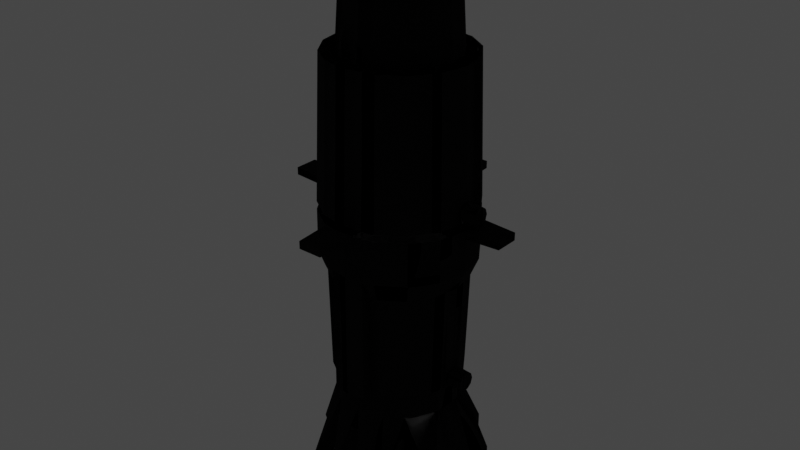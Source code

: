 # Source: source_four.blend  (saved by Blender 2.90.8; exported with 4.5.12 LTS)
import bpy
from mathutils import Matrix  # noqa: F401  (used for matrix-valued properties, if any)

bpy.ops.wm.read_factory_settings(use_empty=True)
scene = bpy.context.scene
scene.name = 'Scene'

# ---- collections
col_fixture = bpy.data.collections.new('Fixture'); scene.collection.children.link(col_fixture)

# ---- materials (node trees are filled in below, after node groups)
mat_sourcefour = bpy.data.materials.new('SourceFour')
mat_sourcefour.diffuse_color = (0.1373, 0.1373, 0.1373, 1.0)
mat_sourcefour.roughness = 1.0
mat_sourcefour.specular_intensity = 0.33

# ---- material node trees
mat_sourcefour.use_nodes = True; mat_sourcefour.node_tree.nodes.clear()
_N = mat_sourcefour.node_tree.nodes; _L = mat_sourcefour.node_tree.links
n0 = _N.new('ShaderNodeOutputMaterial'); n0.name = 'Material Output'; n0.location = (300, 300)
n1 = _N.new('ShaderNodeBsdfAnisotropic'); n1.name = 'Glossy BSDF'; n1.location = (10, 300)
n1.distribution = 'GGX'
n1.inputs[0].default_value = (0.01961, 0.01961, 0.01961, 1.0)
n1.inputs[1].default_value = 0.9
_L.new(n1.outputs[0], n0.inputs[0])
n0.is_active_output = True

# ---- world
world_world = bpy.data.worlds.new('World'); scene.world = world_world
world_world.use_nodes = True; world_world.node_tree.nodes.clear()
_N = world_world.node_tree.nodes; _L = world_world.node_tree.links
n0 = _N.new('ShaderNodeOutputWorld'); n0.name = 'World Output'; n0.location = (300, 300)
n1 = _N.new('ShaderNodeBackground'); n1.name = 'Background'; n1.location = (10, 300)
n1.inputs[0].default_value = (0.05088, 0.05088, 0.05088, 1.0)
_L.new(n1.outputs[0], n0.inputs[0])
n0.is_active_output = True
world_world.color = (0.05088, 0.05088, 0.05088)
world_world.use_sun_shadow = False
world_world.sun_shadow_jitter_overblur = 0.0

# ---- lights
light_spot = bpy.data.lights.new('Spot', 'SPOT')
light_spot.transmission_factor = 0.0
light_spot.shadow_soft_size = 0.07
light_spot.shadow_maximum_resolution = 0.006
light_spot.use_absolute_resolution = True

# ---- meshes
me_ers = bpy.data.meshes.new('ERS')
me_ers.from_pydata([(0.1076, 0.009493, 0.1463), (0.1076, 0.01162, 0.1528), (0.1076, 0.009485, 0.1594), (0.09084, 0.01274, 0.1529), (0.0908, 0.0104, 0.1457), (0.09089, 0.01039, 0.1602), (0.1077, 0.003896, 0.1635), (0.09091, 0.004241, 0.1646), (0.1077, -0.00301, 0.1635), (0.09091, -0.003355, 0.1646), (0.1076, -0.008595, 0.1594), (0.09089, -0.009499, 0.1602), (0.1075, -0.002997, 0.1422), (0.1076, -0.008587, 0.1463), (0.1075, 0.003908, 0.1422), (0.09077, 0.004254, 0.1412), (0.09077, -0.003342, 0.1412), (0.0908, -0.00949, 0.1457), (0.1076, -0.01073, 0.1528), (0.09084, -0.01184, 0.1529), (-0.01583, -0.09788, 0.1424), (0.01881, -0.09788, 0.1422), (0.01876, -0.09788, 0.1332), (-0.01588, -0.09788, 0.1334), (-0.01247, -0.1392, 0.1423), (0.01546, -0.1392, 0.1422), (-0.01253, -0.1392, 0.1334), (0.0154, -0.1392, 0.1332), (0.02691, -0.008733, 0.3992), (0.02035, -0.01087, 0.3992), (0.01378, -0.008733, 0.3993), (0.02747, -0.009628, 0.3824), (0.02024, -0.01198, 0.3824), (0.03097, -0.003146, 0.3991), (0.03193, -0.003482, 0.3824), (0.00972, -0.003146, 0.3993), (0.00972, 0.00376, 0.3993), (0.03097, 0.003759, 0.3992), (0.02692, 0.009346, 0.3992), (0.01378, 0.009347, 0.3993), (0.03193, 0.004114, 0.3824), (0.02747, 0.01026, 0.3824), (0.008552, -0.003481, 0.3825), (0.008552, 0.004115, 0.3825), (0.01302, -0.009627, 0.3825), (0.06022, -0.02338, 0.3822), (-0.05421, -0.02338, 0.3829), (-0.05893, 0.0003181, 0.383), (0.06494, 0.0003155, 0.3822), (-0.05421, 0.02402, 0.3829), (-0.05888, 0.02581, 0.3103), (-0.06394, 0.0003609, 0.3104), (-0.04078, 0.04411, 0.3829), (-0.04446, 0.04738, 0.3103), (0.0468, 0.04411, 0.3823), (0.06022, 0.02402, 0.3822), (-0.02069, 0.05754, 0.3827), (0.02671, 0.05753, 0.3824), (0.003008, 0.06225, 0.3826), (0.002551, 0.06685, 0.31), (0.028, 0.06179, 0.3098), (-0.02289, 0.06179, 0.3101), (0.04957, 0.04737, 0.3097), (0.06398, 0.0258, 0.3096), (0.06904, 0.0003581, 0.3095), (0.06398, -0.02509, 0.3095), (0.0468, -0.04348, 0.3823), (0.04956, -0.04666, 0.3096), (-0.04079, -0.04348, 0.3828), (0.0267, -0.0569, 0.3824), (-0.02069, -0.0569, 0.3827), (0.02799, -0.06107, 0.3097), (0.002548, -0.06613, 0.3099), (0.003005, -0.06162, 0.3825), (-0.0229, -0.06107, 0.3101), (-0.04447, -0.04666, 0.3102), (-0.05888, -0.02508, 0.3103), (0.01302, 0.01026, 0.3825), (0.02024, 0.01261, 0.3825), (0.02035, 0.01148, 0.3992), (0.09045, 0.0004283, 0.08254), (0.08106, 0.0005042, 0.06025), (0.07499, -0.03, 0.06027), (0.08365, -0.03376, 0.08256), (0.08365, 0.03461, 0.0826), (0.07499, 0.03101, 0.06031), (0.05771, 0.05687, 0.06043), (0.06429, 0.0636, 0.08274), (0.03531, 0.08296, 0.08294), (0.03186, 0.07414, 0.0606), (0.001126, 0.08976, 0.08315), (0.001355, 0.08021, 0.0608), (-0.03306, 0.08296, 0.08337), (-0.02915, 0.07415, 0.06099), (-0.06204, 0.0636, 0.08354), (-0.05501, 0.05687, 0.06114), (-0.0814, 0.03462, 0.08364), (-0.07228, 0.03101, 0.06123), (-0.0882, 0.000432, 0.08366), (-0.07835, 0.0005075, 0.06125), (-0.08141, -0.03375, 0.0836), (-0.07228, -0.02999, 0.0612), (-0.08783, 0.0004651, 0.1339), (-0.08104, -0.0337, 0.1339), (-0.08104, 0.03463, 0.1339), (-0.06168, 0.06359, 0.1338), (-0.03272, 0.08294, 0.1336), (0.001442, 0.08974, 0.1334), (0.03561, 0.08294, 0.1332), (0.06457, 0.06359, 0.133), (0.08392, 0.03463, 0.1329), (0.09072, 0.0004613, 0.1328), (0.08392, -0.0337, 0.1328), (0.06457, -0.06267, 0.133), (0.06429, -0.06274, 0.08267), (0.03531, -0.0821, 0.08284), (0.0356, -0.08202, 0.1331), (0.03185, -0.07313, 0.06052), (0.05771, -0.05586, 0.06036), (0.001351, -0.0792, 0.0607), (0.001122, -0.0889, 0.08305), (0.02947, -0.0701, -0.06462), (0.0001952, -0.07592, -0.06444), (-0.02908, -0.0701, -0.06425), (-0.02915, -0.07313, 0.0609), (-0.05501, -0.05585, 0.06107), (-0.0539, -0.05351, -0.06409), (-0.07048, -0.0287, -0.06397), (-0.0763, 0.000581, -0.06391), (-0.07048, 0.02986, -0.06393), (-0.0539, 0.05468, -0.06402), (-0.02908, 0.07126, -0.06417), (0.0001992, 0.07708, -0.06435), (0.02947, 0.07126, -0.06454), (0.05429, 0.05467, -0.0647), (0.07088, 0.02985, -0.06482), (0.0767, 0.0005778, -0.06488), (0.07087, -0.0287, -0.06486), (0.05429, -0.05352, -0.06477), (-0.06204, -0.06274, 0.08346), (-0.06169, -0.06266, 0.1337), (-0.03273, -0.08202, 0.1336), (-0.03306, -0.0821, 0.08327), (0.001438, -0.08881, 0.1333), (-0.01154, 0.05668, 0.424), (-0.02435, 0.05039, 0.4241), (-0.02461, 0.05042, 0.3828), (0.003414, 0.04777, 0.4239), (-0.01118, 0.04563, 0.424), (-0.02435, 0.03922, 0.4241), (0.003058, 0.05881, 0.4239), (0.003154, 0.04779, 0.3826), (-0.01144, 0.04566, 0.3827), (0.01765, 0.04528, 0.4238), (0.01739, 0.0453, 0.3825), (0.03151, 0.03922, 0.4238), (0.03126, 0.03924, 0.3824), (0.06729, 0.03475, 0.4235), (0.06717, 0.03476, 0.4045), (0.03126, 0.05042, 0.3824), (0.07609, 0.04482, 0.4045), (0.07055, -1.395e-05, 0.4045), (0.08101, 0.0157, 0.4044), (0.08101, -0.01573, 0.4044), (0.08112, -0.01575, 0.4234), (0.08112, 0.01567, 0.4234), (0.07621, -0.04456, 0.4234), (0.07611, -0.04453, 0.4044), (0.06727, -0.03438, 0.4045), (0.03125, -0.05015, 0.3824), (0.03125, -0.03898, 0.3824), (0.0179, -0.04487, 0.3824), (0.0179, -0.06717, 0.3824), (0.002859, -0.04716, 0.3825), (0.002858, -0.06946, 0.3825), (0.01816, -0.04489, 0.4238), (0.003118, -0.04718, 0.4239), (0.03151, -0.039, 0.4237), (0.06729, -0.03453, 0.4235), (0.06717, -0.03452, 0.4045), (0.03151, -0.05018, 0.4237), (0.01816, -0.05602, 0.4238), (0.003118, -0.05831, 0.4239), (-0.0116, -0.04489, 0.424), (-0.0116, -0.05602, 0.424), (-0.02436, -0.039, 0.4241), (-0.02436, -0.05017, 0.4241), (-0.06905, -0.04459, 0.4243), (-0.06013, -0.03453, 0.4243), (-0.06343, 0.0002548, 0.4243), (-0.07387, -0.01539, 0.4244), (-0.06356, 0.0003442, 0.4053), (-0.06025, -0.03452, 0.4053), (-0.06013, 0.03468, 0.4243), (-0.06026, 0.03477, 0.4053), (-0.06917, 0.04482, 0.4054), (-0.07396, 0.01532, 0.4054), (-0.02462, 0.03924, 0.3828), (-0.0118, 0.06788, 0.3827), (0.002799, 0.07001, 0.3826), (0.01739, 0.06787, 0.3825), (0.01739, 0.0567, 0.3825), (0.01765, 0.05668, 0.4239), (0.03152, 0.05039, 0.4238), (0.07065, -3.853e-05, 0.4235), (0.06738, 0.03466, 0.4235), (0.07621, 0.0448, 0.4235), (0.06738, -0.03441, 0.4235), (-0.06025, 0.03476, 0.4053), (-0.06013, 0.03475, 0.4243), (-0.06905, 0.04481, 0.4244), (-0.07383, 0.01523, 0.4244), (-0.07383, -0.01549, 0.4244), (-0.07396, -0.0154, 0.4054), (-0.06917, -0.04457, 0.4053), (-0.02462, -0.03898, 0.3827), (-0.01186, -0.04487, 0.3826), (-0.02462, -0.05015, 0.3827), (-0.01186, -0.06717, 0.3826), (0.07621, -0.04459, 0.4234), (0.07609, -0.04458, 0.4044), (0.001127, 0.08989, 0.08315), (0.02124, 0.08591, 0.08303), (0.02031, 0.086, -0.06447), (0.0001998, 0.08997, -0.06434), (0.02108, 0.07212, 0.05843), (0.02031, 0.0722, -0.06448), (-0.01991, 0.0722, -0.06423), (-0.01991, 0.08586, -0.06422), (-0.01914, 0.07213, 0.05869), (-0.01899, 0.08577, 0.08328), (0.01882, 0.09878, 0.1423), (-0.01582, 0.09878, 0.1425), (-0.01588, 0.09879, 0.1336), (0.01876, 0.09879, 0.1333), (0.01547, 0.1401, 0.1423), (-0.01247, 0.1401, 0.1425), (0.01541, 0.1401, 0.1334), (-0.01252, 0.1401, 0.1336), (-0.09684, -0.01687, 0.1429), (-0.09683, 0.01777, 0.143), (-0.1382, 0.01442, 0.1432), (-0.1382, -0.01351, 0.1432), (-0.09689, -0.01686, 0.134), (-0.09689, 0.01778, 0.134), (-0.1382, -0.01351, 0.1343), (-0.1382, 0.01443, 0.1343), (-0.02944, -0.07686, 0.3101), (-0.03267, -0.08202, 0.1425), (-0.06163, -0.06267, 0.1427), (-0.05655, -0.05874, 0.3103), (0.002548, -0.08322, 0.3099), (0.001495, -0.08882, 0.1423), (0.03566, -0.08202, 0.1421), (0.03453, -0.07686, 0.3097), (0.06165, -0.05874, 0.3095), (0.06462, -0.06267, 0.1419), (0.07977, -0.03163, 0.3094), (0.08397, -0.03371, 0.1418), (0.08613, 0.0003577, 0.3094), (0.09077, 0.0004561, 0.1418), (0.07977, 0.03234, 0.3095), (0.08398, 0.03462, 0.1418), (0.06165, 0.05946, 0.3096), (0.06462, 0.06358, 0.142), (0.03454, 0.07758, 0.3098), (0.03566, 0.08294, 0.1422), (0.001499, 0.08973, 0.1424), (0.002552, 0.08394, 0.31), (-0.03266, 0.08294, 0.1426), (-0.02943, 0.07758, 0.3102), (-0.05655, 0.05946, 0.3103), (-0.06163, 0.06359, 0.1428), (-0.07466, 0.03235, 0.3104), (-0.08098, 0.03462, 0.1429), (-0.08103, 0.0003612, 0.3105), (-0.08778, 0.0004598, 0.1429), (-0.07467, -0.03162, 0.3104), (-0.08098, -0.0337, 0.1428), (0.0964, -0.008473, -0.04726), (0.09636, -0.0106, -0.05383), (0.0796, -0.01172, -0.05373), (0.07965, -0.009377, -0.0465), (0.09632, -0.008465, -0.0604), (0.07956, -0.009368, -0.06095), (0.0963, -0.002876, -0.06445), (0.07953, -0.00322, -0.06541), (0.09643, -0.002888, -0.0432), (0.09643, 0.004017, -0.0432), (0.0963, 0.00403, -0.06445), (0.09632, 0.009615, -0.06039), (0.09641, 0.009607, -0.04725), (0.07953, 0.004376, -0.06541), (0.07956, 0.01052, -0.06094), (0.07968, -0.003234, -0.04203), (0.07968, 0.004362, -0.04203), (0.07965, 0.01051, -0.04649), (0.0796, 0.01286, -0.05371), (0.09636, 0.01175, -0.05382), (-0.01899, -0.08479, 0.08318), (-0.01992, -0.0847, -0.06432), (0.0001954, -0.08881, -0.06445), (-0.01992, -0.07104, -0.06431), (-0.01915, -0.07111, 0.0586), (0.02031, -0.08484, -0.06457), (0.02031, -0.07104, -0.06456), (0.02124, -0.08493, 0.08293), (0.02108, -0.07111, 0.05835), (0.1411, 0.01442, 0.1325), (0.1412, 0.01442, 0.1415), (0.1412, -0.01352, 0.1414), (0.1411, -0.01351, 0.1325), (0.09983, 0.01777, 0.1417), (0.09977, 0.01777, 0.1328), (0.09983, -0.01687, 0.1417), (0.09977, -0.01687, 0.1328), (0.01912, 0.09562, -0.1742), (0.04929, 0.09562, -0.1744), (0.03151, 0.06604, -0.09607), (-0.05128, 0.09563, -0.1737), (-0.02111, 0.09563, -0.1739), (0.0491, 0.09564, -0.2046), (-0.05147, 0.09564, -0.2039), (-0.03151, 0.06604, -0.09567), (-0.0004908, 0.07328, -0.1741), (0.03102, 0.06608, -0.1743), (0.05118, 0.08461, -0.1744), (0.05585, 0.05748, -0.1744), (0.05099, 0.08463, -0.2046), (-0.05258, 0.08453, -0.1737), (-0.05277, 0.08455, -0.2039), (-0.05586, 0.05652, -0.1737), (-0.05013, 0.05119, -0.09556), (-0.09497, 0.02858, -0.1735), (-0.05679, 0.04588, -0.09552), (-0.07081, 0.01676, -0.09545), (-0.07081, 0.0005994, -0.09546), (-0.09497, -0.02729, -0.1735), (-0.07081, -0.01556, -0.09547), (-0.05679, -0.04469, -0.09558), (-0.05013, -0.04999, -0.09562), (-0.05573, -0.04479, 0.07203), (-0.03046, -0.06494, 0.07186), (-0.03152, -0.06484, -0.09575), (0.001051, -0.07213, 0.07166), (-2.399e-06, -0.07203, -0.09595), (0.03256, -0.06494, 0.07147), (0.03151, -0.06484, -0.09614), (0.05784, -0.04479, 0.07132), (0.05678, -0.04469, -0.09629), (0.05014, -0.04999, -0.09625), (0.07186, -0.01566, 0.07125), (0.07081, -0.01557, -0.09636), (0.07186, 0.01666, 0.07127), (0.07081, 0.01676, -0.09634), (0.07081, 0.0005964, -0.09635), (0.05784, 0.04578, 0.07137), (0.05679, 0.04588, -0.09624), (0.03257, 0.06594, 0.07154), (0.05014, 0.05118, -0.09619), (0.001054, 0.07313, 0.07175), (1.025e-06, 0.07323, -0.09586), (-0.03046, 0.06594, 0.07194), (-0.05573, 0.04579, 0.07209), (-0.06976, 0.01666, 0.07216), (-0.06976, -0.01566, 0.07214), (0.09398, 0.05093, -0.1747), (0.08297, 0.05282, -0.1746), (0.09398, 0.02076, -0.1747), (0.09398, -0.01947, -0.1747), (0.09398, -0.04964, -0.1747), (0.09379, -0.04962, -0.2049), (0.0938, 0.05094, -0.2049), (0.07032, 0.0168, -0.1746), (0.07032, -0.01552, -0.1746), (0.05629, 0.04593, -0.1745), (0.08278, 0.05284, -0.2048), (0.08297, -0.05154, -0.1747), (0.08278, -0.05152, -0.2048), (0.05584, -0.0562, -0.1745), (0.05629, -0.04464, -0.1745), (0.04929, -0.09434, -0.1745), (0.05118, -0.08333, -0.1745), (0.01912, -0.09434, -0.1743), (-0.05128, -0.09434, -0.1739), (-0.02111, -0.09434, -0.174), (0.0491, -0.09432, -0.2047), (-0.05147, -0.09432, -0.204), (-0.0004942, -0.07199, -0.1742), (0.03102, -0.0648, -0.1744), (0.05099, -0.08331, -0.2047), (-0.05277, -0.08322, -0.204), (-0.05258, -0.08324, -0.1738), (-0.05586, -0.05523, -0.1738), (-0.05728, -0.04464, -0.1738), (-0.03201, -0.06479, -0.174), (-0.032, 0.06608, -0.1739), (-0.05728, 0.04593, -0.1737), (-0.0713, 0.01681, -0.1737), (-0.0713, -0.01552, -0.1737), (-0.07669, -0.01171, -0.06392), (-0.07914, 0.0005811, -0.0639), (-0.07669, 0.01287, -0.0639), (-0.0741, 0.01287, -0.06392), (-0.0741, -0.01171, -0.06394), (-0.07821, 0.0004944, 0.0836), (-0.07576, -0.0118, 0.08358), (-0.07576, 0.01279, 0.08359), (-0.07333, 0.0128, 0.05899), (-0.07333, -0.01178, 0.05898), (0.07785, 0.0128, 0.05804), (0.07708, 0.01287, -0.06487), (0.07953, 0.0005777, -0.06489), (0.08031, 0.0005055, 0.05802), (0.07449, 0.01287, -0.06485), (0.07527, 0.0128, 0.05806), (0.07708, -0.01171, -0.06489), (0.07449, -0.01171, -0.06487), (0.07785, -0.01179, 0.05803), (0.07527, -0.01179, 0.05804)], [], [(0, 1, 2), (1, 3, 4, 0), (2, 5, 3, 1), (6, 7, 5, 2), (8, 9, 7, 6), (10, 8, 9, 11), (8, 12, 13, 10), (6, 14, 12, 8), (6, 14, 0, 2), (0, 14, 15, 4), (12, 14, 15, 16), (9, 16, 15, 7), (9, 16, 17, 11), (13, 12, 16, 17), (18, 13, 17, 19), (13, 18, 10), (10, 18, 19, 11), (17, 19, 11), (7, 15, 4, 5), (4, 3, 5), (20, 21, 22, 23), (21, 20, 24, 25), (23, 26, 24, 20), (22, 23, 26, 27), (27, 25, 24, 26), (21, 22, 27, 25), (28, 29, 30), (29, 28, 31, 32), (28, 33, 34, 31), (35, 33, 28, 30), (36, 37, 33, 35), (36, 37, 38, 39), (38, 37, 40, 41), (33, 37, 40, 34), (42, 34, 40, 43), (42, 34, 31, 44), (31, 32, 44), (45, 32, 31), (46, 32, 45), (32, 46, 44), (47, 44, 46), (44, 47, 48), (47, 43, 48), (43, 47, 49), (47, 49, 50, 51), (49, 52, 53, 50), (52, 54, 55, 49), (56, 57, 54, 52), (57, 58, 56), (59, 58, 57, 60), (56, 61, 59, 58), (52, 56, 61, 53), (57, 54, 62, 60), (55, 54, 62, 63), (55, 63, 64, 48), (45, 48, 64, 65), (31, 48, 45), (44, 48, 31), (66, 45, 65, 67), (46, 45, 66, 68), (68, 66, 69, 70), (71, 69, 66, 67), (69, 71, 72, 73), (70, 74, 72, 73), (75, 68, 70, 74), (68, 46, 76, 75), (46, 47, 51, 76), (69, 73, 70), (48, 40, 55), (48, 43, 40), (40, 43, 77, 41), (36, 43, 77, 39), (35, 42, 43, 36), (30, 35, 42, 44), (30, 29, 32, 44), (49, 77, 43), (77, 49, 55), (77, 55, 41), (41, 55, 40), (41, 78, 77), (79, 78, 41, 38), (39, 77, 78, 79), (38, 79, 39), (80, 81, 82, 83), (84, 85, 81, 80), (86, 87, 84, 85), (88, 89, 86, 87), (90, 91, 89, 88), (92, 93, 91, 90), (94, 95, 93, 92), (96, 97, 95, 94), (98, 99, 97, 96), (98, 100, 101, 99), (98, 102, 103, 100), (98, 102, 104, 96), (94, 105, 104, 96), (94, 92, 106, 105), (90, 107, 106, 92), (108, 88, 90, 107), (109, 87, 88, 108), (87, 84, 110, 109), (84, 80, 111, 110), (112, 111, 80, 83), (112, 113, 114, 83), (114, 115, 116, 113), (115, 117, 118, 114), (115, 117, 119, 120), (121, 122, 119, 117), (119, 122, 123, 124), (125, 126, 123, 124), (127, 101, 125, 126), (99, 128, 127, 101), (97, 129, 128, 99), (95, 130, 129, 97), (130, 131, 93, 95), (132, 131, 93, 91), (91, 89, 133, 132), (133, 134, 86, 89), (135, 85, 86, 134), (136, 81, 85, 135), (137, 136, 81, 82), (82, 137, 138, 118), (118, 138, 121, 117), (83, 82, 118, 114), (101, 100, 139, 125), (103, 100, 139, 140), (141, 142, 139, 140), (142, 141, 143, 120), (120, 143, 116, 115), (120, 119, 124, 142), (142, 124, 125, 139), (144, 145, 146), (147, 148, 149, 145, 144, 150), (147, 151, 152, 148), (153, 154, 151, 147), (155, 156, 154, 153), (157, 158, 156, 155), (158, 159, 156), (158, 160, 159), (161, 162, 160, 158), (163, 162, 161), (163, 164, 165, 162), (166, 167, 163, 164), (168, 167, 163, 161), (168, 167, 169), (168, 169, 170), (171, 172, 169, 170), (173, 171, 172, 174), (171, 175, 176, 173), (170, 177, 175, 171), (178, 179, 170, 177), (177, 180, 166, 178), (175, 181, 180, 177), (176, 182, 181, 175), (183, 184, 182, 176), (185, 186, 184, 183), (187, 188, 185, 186), (187, 188, 189, 190), (188, 189, 191, 192), (193, 194, 191, 189), (195, 194, 191, 196), (197, 195, 194), (197, 146, 195), (197, 146, 198, 152), (144, 146, 198), (150, 144, 198, 199), (152, 198, 199, 151), (151, 199, 200, 201, 154), (202, 150, 199, 200), (150, 147, 153, 202), (202, 153, 155, 203), (204, 205, 155, 203, 206, 165), (205, 161, 204), (205, 158, 161), (207, 168, 161, 204), (204, 164, 166, 207), (204, 164, 165), (206, 160, 159, 203), (165, 206, 160), (165, 160, 162), (203, 159, 200), (203, 200, 202), (154, 201, 159, 156), (148, 152, 197, 149), (149, 197, 208, 209), (210, 209, 149, 145), (145, 210, 195, 146), (210, 195, 196), (210, 196, 211), (212, 211, 196, 213), (190, 189, 211, 212), (211, 189, 193, 210), (191, 196, 213), (213, 191, 192, 214), (214, 192, 215), (185, 188, 192, 215), (183, 185, 215, 216), (215, 217, 218, 216), (214, 215, 217), (214, 187, 186, 217), (214, 190, 187), (214, 213, 190), (184, 186, 217), (184, 217, 218), (182, 184, 218, 174), (216, 173, 174, 218), (176, 183, 216, 173), (181, 182, 174, 172), (180, 181, 172), (180, 172, 169), (219, 220, 169, 180), (221, 222, 223, 224), (225, 222, 223, 226), (224, 223, 226, 227, 228), (228, 227, 229, 230), (221, 230, 228, 224), (231, 232, 233, 234), (232, 231, 235, 236), (234, 237, 235, 231), (233, 234, 237, 238), (238, 236, 235, 237), (232, 233, 238, 236), (239, 240, 241, 242), (240, 239, 243, 244), (239, 243, 245, 242), (243, 244, 246, 245), (244, 246, 241, 240), (245, 242, 241, 246), (247, 248, 249, 250), (247, 251, 252, 248), (251, 252, 253, 254), (254, 255, 256, 253), (255, 257, 258, 256), (259, 257, 258, 260), (260, 262, 261, 259), (262, 261, 263, 264), (264, 263, 265, 266), (265, 266, 267, 268), (268, 267, 269, 270), (270, 271, 272, 269), (271, 273, 274, 272), (273, 275, 276, 274), (275, 277, 278, 276), (250, 249, 278, 277), (279, 280, 281, 282), (283, 280, 279), (280, 283, 284, 281), (283, 285, 286, 284), (287, 285, 283, 279), (288, 289, 285, 287), (288, 289, 290, 291), (290, 289, 292, 293), (285, 289, 292, 286), (294, 286, 292, 295), (294, 286, 284, 282), (284, 281, 282), (279, 287, 294, 282), (287, 294, 295, 288), (288, 295, 296, 291), (295, 292, 293, 296), (293, 297, 296), (298, 297, 293, 290), (291, 296, 297, 298), (290, 298, 291), (120, 299, 300, 301), (300, 302, 303, 299), (301, 304, 305, 302, 300), (120, 306, 304, 301), (307, 306, 304, 305), (308, 309, 310, 311), (312, 313, 308, 309), (314, 312, 313, 315), (312, 314, 310, 309), (315, 311, 310, 314), (313, 315, 311, 308), (316, 317, 318), (319, 320, 316, 317, 321, 322), (320, 319, 323), (324, 317, 316, 320, 319), (325, 317, 324), (326, 317, 325, 327), (326, 328, 321, 317), (329, 326, 328, 330), (330, 328, 321, 322), (319, 329, 330, 322), (331, 332, 319, 329), (331, 332, 333), (334, 333, 332), (335, 333, 334), (335, 333, 336), (333, 336, 337), (338, 337, 336), (339, 337, 338), (337, 339, 340), (341, 342, 343, 340, 339), (343, 342, 344, 345), (345, 344, 346, 347), (346, 348, 349, 350, 347), (348, 351, 352, 349), (351, 353, 354, 355, 352), (353, 356, 357, 354), (358, 318, 359, 357, 356), (360, 358, 318, 361), (361, 316, 318), (316, 320, 361), (320, 361, 323), (360, 361, 323, 362), (363, 362, 323, 332, 334), (332, 319, 323), (364, 363, 334, 335), (365, 364, 335, 336, 338), (341, 365, 338, 339), (318, 317, 359), (317, 326, 327, 359), (366, 359, 327, 367), (359, 366, 357), (366, 357, 354), (366, 368, 354), (366, 368, 369, 370, 371, 372), (366, 373, 374, 370, 369, 368), (373, 366, 375), (327, 367, 366, 375), (367, 376, 372, 366), (367, 377, 378, 376), (377, 378, 371, 370), (378, 371, 372, 376), (379, 377, 370, 380), (370, 350, 379, 377), (352, 370, 350), (370, 369, 352), (352, 369, 355), (369, 368, 355), (355, 368, 354), (379, 350, 381, 382), (350, 381, 347), (383, 381, 347), (384, 385, 383, 381, 386, 387), (385, 343, 384), (345, 385, 343), (383, 345, 385), (347, 383, 345), (381, 388, 384, 385, 383), (381, 389, 388), (382, 381, 389, 379), (390, 386, 381, 382), (387, 386, 390, 391), (392, 382, 390, 391), (392, 391, 387, 384), (393, 340, 384, 392), (393, 337, 340), (393, 394, 337), (395, 394, 393), (374, 370, 380), (375, 327, 325), (396, 324, 319), (319, 396, 331, 329), (331, 396, 397), (331, 397, 333), (397, 333, 398), (337, 399, 398, 333), (394, 399, 337), (388, 395, 384), (395, 393, 392, 384), (380, 379, 389), (343, 384, 340), (400, 401, 402, 403, 404), (405, 99, 401, 400, 406), (407, 402, 401, 99, 405), (402, 403, 408, 407), (406, 409, 404, 400), (410, 411, 412, 413), (411, 414, 415, 410), (416, 412, 411, 414, 417), (413, 412, 416, 418), (418, 419, 417, 416)])
me_ers.polygons.foreach_set('use_smooth', [True] * 375)
_k = set([(0, 14), (1, 3), (2, 5), (3, 4), (3, 5), (4, 5), (5, 7), (6, 7), (6, 8), (7, 9), (8, 12), (9, 11), (10, 18), (11, 17), (12, 13), (12, 14), (12, 16), (13, 17), (13, 18), (15, 16), (18, 19), (20, 21), (20, 23), (20, 24), (22, 27), (24, 25), (24, 26), (28, 29), (28, 31), (28, 33), (29, 30), (29, 32), (33, 34), (33, 35), (33, 37), (34, 40), (35, 36), (36, 43), (37, 38), (39, 77), (41, 78), (42, 43), (42, 44), (45, 48), (45, 65), (45, 66), (46, 76), (47, 51), (48, 55), (48, 64), (49, 50), (52, 53), (52, 54), (54, 55), (55, 63), (57, 58), (57, 60), (66, 67), (66, 69), (68, 70), (69, 70), (69, 71), (69, 73), (77, 78), (78, 79), (80, 81), (80, 83), (80, 84), (80, 111), (81, 85), (82, 83), (82, 118), (84, 110), (85, 135), (86, 89), (86, 134), (88, 89), (88, 108), (90, 91), (90, 92), (91, 132), (92, 93), (92, 94), (92, 106), (93, 95), (94, 95), (94, 96), (94, 105), (96, 97), (97, 129), (98, 99), (98, 100), (99, 128), (99, 401), (99, 405), (100, 101), (101, 125), (115, 116), (115, 120), (117, 119), (117, 121), (118, 138), (119, 120), (119, 122), (119, 124), (120, 142), (120, 143), (124, 142), (125, 139), (139, 142), (141, 142), (144, 145), (144, 146), (144, 150), (144, 198), (146, 195), (147, 148), (148, 149), (149, 197), (150, 199), (156, 158), (158, 159), (158, 160), (159, 203), (160, 162), (160, 165), (161, 162), (161, 163), (161, 168), (162, 163), (162, 165), (165, 206), (168, 169), (170, 171), (171, 175), (172, 174), (172, 180), (174, 218), (177, 178), (180, 181), (181, 182), (182, 184), (184, 186), (184, 217), (184, 218), (185, 188), (185, 215), (186, 187), (187, 214), (188, 192), (192, 214), (195, 196), (195, 197), (196, 210), (200, 203), (202, 203), (204, 207), (210, 211), (211, 212), (214, 215), (215, 216), (223, 224), (227, 228), (231, 232), (231, 234), (231, 235), (233, 238), (235, 236), (235, 237), (239, 240), (240, 241), (240, 244), (241, 242), (241, 246), (243, 245), (247, 248), (249, 250), (255, 256), (259, 260), (263, 264), (267, 268), (271, 272), (273, 274), (275, 276), (277, 278), (279, 280), (280, 281), (280, 283), (282, 284), (282, 294), (283, 284), (283, 285), (285, 286), (285, 287), (285, 289), (286, 292), (287, 288), (288, 295), (289, 290), (291, 296), (293, 296), (293, 297), (294, 295), (295, 296), (296, 297), (297, 298), (300, 302), (301, 304), (308, 313), (309, 310), (310, 311), (310, 314), (312, 314), (314, 315), (317, 318), (317, 321), (317, 326), (317, 359), (318, 359), (319, 329), (322, 330), (323, 362), (325, 327), (326, 327), (327, 359), (328, 330), (329, 330), (329, 331), (331, 397), (333, 334), (333, 337), (333, 398), (334, 363), (335, 364), (336, 337), (337, 338), (337, 339), (337, 393), (338, 365), (340, 343), (340, 384), (340, 393), (342, 343), (343, 345), (344, 345), (346, 347), (347, 350), (348, 349), (350, 379), (351, 352), (352, 369), (353, 354), (355, 368), (355, 369), (356, 357), (357, 359), (359, 366), (360, 361), (367, 376), (370, 371), (372, 376), (376, 378), (379, 382), (379, 389), (381, 382), (381, 386), (384, 392), (386, 387), (386, 390), (391, 392), (392, 393), (400, 401), (401, 402), (411, 412), (412, 413), (412, 416)])
me_ers.attributes.new('sharp_edge', 'BOOLEAN', 'EDGE').data.foreach_set('value', [ (min(e.vertices), max(e.vertices)) in _k for e in me_ers.edges])
_uv = me_ers.uv_layers.new(name='UVMap')
_uv.uv.foreach_set('vector', [-127.7, 23.9, -124.8, 23.76, -122.4, 25.37, 125.7, 104.5, 125.6, 97.36, 128.8, 97.37, 128.6, 104.5, 89.78, 107.6, 89.54, 100.5, 92.76, 100.5, 92.7, 107.6, 19.09, 110.6, 18.78, 103.5, 21.99, 103.4, 22.01, 110.5, -59.49, 111.5, -59.8, 104.4, -56.59, 104.4, -56.57, 111.5, 116.0, 108.2, 113.0, 108.2, 113.0, 101.1, 116.2, 101.1, 122.1, 30.91, 130.8, 28.54, 129.8, 31.27, 124.4, 32.74, 121.4, 28.1, 130.0, 25.73, 130.8, 28.54, 122.1, 30.91, -121.4, 28.1, -130.0, 25.73, -127.7, 23.9, -122.4, 25.37, -113.2, 101.0, -116.1, 101.1, -116.3, 93.97, -113.1, 93.92, 59.83, 97.09, 56.91, 97.03, 56.93, 89.92, 60.14, 90.0, -121.7, 31.17, -131.3, 28.56, -130.4, 25.47, -120.9, 28.08, 121.7, 31.17, 131.3, 28.56, 130.1, 31.57, 124.2, 33.18, -18.73, 94.42, -21.65, 94.35, -21.63, 87.25, -18.42, 87.32, -89.63, 95.86, -92.55, 95.82, -92.6, 88.72, -89.39, 88.76, 129.8, 31.27, 127.3, 32.88, 124.4, 32.74, -125.7, 101.6, -128.6, 101.6, -128.8, 94.54, -125.6, 94.54, 130.1, 31.57, 127.5, 33.33, 124.2, 33.18, -120.9, 28.08, -130.4, 25.47, -127.9, 23.46, -122.0, 25.07, -127.9, 23.46, -124.7, 23.31, -122.0, 25.07, -119.2, 50.5, -119.3, 65.14, -123.1, 65.12, -123.0, 50.47, 100.6, 68.23, 101.0, 53.58, 118.4, 55.4, 118.1, 67.21, 128.8, 98.35, 129.9, 115.9, 126.1, 116.1, 125.1, 98.58, 100.6, 68.23, 101.0, 53.58, 118.4, 55.4, 118.1, 67.21, 123.0, 63.7, 119.3, 63.72, 119.2, 51.91, 123.0, 51.89, -107.7, -108.8, -111.5, -109.2, -109.6, -126.6, -105.8, -126.2, -62.82, 70.1, -63.78, 67.34, -62.94, 64.54, -14.74, 42.68, -14.69, 45.6, -21.79, 45.85, -21.84, 42.64, -16.98, -10.44, -16.75, -7.53, -23.81, -6.816, -24.07, -10.02, -60.62, 62.77, -60.42, 71.76, -62.82, 70.1, -62.94, 64.54, -57.7, 62.71, -57.5, 71.69, -60.42, 71.76, -60.62, 62.77, 57.7, 62.71, 57.5, 71.69, 55.17, 69.92, 55.3, 64.37, -5.299, 86.88, -5.088, 89.79, -12.16, 90.45, -12.39, 87.25, -52.06, 36.8, -49.35, 35.71, -46.55, 42.24, -49.53, 43.44, 60.78, 62.33, 60.55, 72.21, 57.34, 72.14, 57.57, 62.25, -60.78, 62.33, -60.55, 72.21, -63.19, 70.38, -63.33, 64.28, -63.19, 70.38, -64.25, 67.35, -63.33, 64.28, -68.69, 84.36, -64.25, 67.35, -63.19, 70.38, -69.8, 35.99, -64.25, 67.35, -68.69, 84.36, -64.25, 67.35, -69.8, 35.99, -63.33, 64.28, -59.83, 33.77, -63.33, 64.28, -69.8, 35.99, -63.33, 64.28, -59.83, 33.77, -58.62, 86.13, -59.83, 33.77, -57.57, 62.25, -58.62, 86.13, -57.57, 62.25, -59.83, 33.77, -49.77, 35.53, 5.586, -54.79, 1.897, -45.26, -26.93, -56.02, -22.97, -66.25, -11.22, -24.3, -12.32, -14.14, -42.95, -17.08, -41.77, -27.99, -41.14, 41.01, -40.29, 78.03, -48.65, 83.9, -49.77, 35.53, -35.27, 49.37, -34.81, 69.41, -40.29, 78.03, -41.14, 41.01, 34.81, 69.41, 33.05, 59.35, 35.27, 49.37, -46.37, 63.98, -15.6, 64.22, -15.56, 74.44, -46.32, 74.95, 15.29, 40.22, 46.04, 39.22, 46.26, 50.19, 15.5, 50.43, -14.22, 9.216, -14.74, 19.42, -45.49, 18.23, -44.93, 7.28, -15.29, 77.77, -14.96, 87.99, -45.7, 89.33, -46.05, 78.37, 12.98, 89.28, 13.76, 79.09, 44.46, 81.07, 43.62, 92.0, 5.261, 69.01, 35.22, 76.01, 32.6, 86.66, 2.815, 78.93, -37.95, -43.74, -34.88, -34.0, -64.12, -24.41, -67.41, -34.87, -63.19, 70.38, -58.62, 86.13, -68.69, 84.36, -63.33, 64.28, -58.62, 86.13, -63.19, 70.38, -25.75, -20.84, -24.88, -10.66, -55.51, -7.683, -56.43, -18.61, -69.8, 35.99, -68.69, 84.36, -77.31, 78.88, -78.16, 41.86, -78.16, 41.86, -77.31, 78.88, -83.18, 70.52, -83.64, 50.49, -54.32, 11.48, -23.56, 10.77, -23.19, 20.98, -53.93, 22.44, -22.81, 50.9, -53.58, 51.5, -53.66, 40.53, -22.89, 40.68, 22.87, 63.77, 53.63, 62.87, 53.82, 73.84, 23.05, 73.99, -54.21, 74.44, -23.49, 76.24, -23.97, 86.45, -54.72, 85.4, 26.44, 85.85, 25.44, 75.68, 56.02, 72.29, 57.1, 83.21, 37.45, 68.0, 34.48, 58.23, 63.8, 48.91, 67.0, 59.4, -83.18, 70.52, -85.41, 60.55, -83.64, 50.49, -58.62, 86.13, -57.34, 72.14, -48.65, 83.9, -58.62, 86.13, -57.57, 62.25, -57.34, 72.14, -57.34, 72.14, -57.57, 62.25, -54.93, 64.08, -54.79, 70.19, 3.612, -12.2, 10.66, -13.07, 10.99, -9.874, 3.91, -9.296, -60.89, 13.52, -63.26, 6.822, -60.21, 5.813, -58.11, 12.6, 17.6, 87.93, 17.32, 85.03, 24.38, 84.22, 24.68, 87.42, -14.86, 79.54, -14.93, 82.46, -22.03, 82.43, -21.95, 79.22, -49.77, 35.53, -54.93, 64.08, -57.57, 62.25, -54.93, 64.08, -49.77, 35.53, -48.65, 83.9, -54.93, 64.08, -48.65, 83.9, -54.79, 70.19, -54.79, 70.19, -48.65, 83.9, -57.34, 72.14, 54.79, 70.19, 53.86, 67.11, 54.93, 64.08, 7.112, 79.99, 14.21, 79.93, 14.17, 83.15, 7.076, 82.91, 6.75, 42.27, 13.84, 41.92, 13.94, 45.13, 6.834, 45.19, 55.17, 69.92, 54.34, 67.12, 55.3, 64.37, -1.819, -101.7, -5.392, -111.3, 6.565, -116.8, 11.58, -107.8, 106.4, -56.3, 112.2, -64.71, 123.6, -58.08, 119.1, -48.87, -145.3, 7.586, -136.0, 11.73, -143.0, 24.66, -151.6, 19.12, 140.2, 42.47, 150.3, 40.89, 153.5, 53.65, 143.7, 56.77, 141.2, 51.73, 151.5, 51.92, 152.5, 65.03, 142.3, 66.42, 142.2, 49.87, 152.3, 51.65, 151.2, 64.76, 141.0, 64.56, 143.1, 46.55, 152.8, 50.14, 149.4, 62.83, 139.3, 60.78, 141.0, 57.27, 149.3, 63.45, 142.4, 74.64, 133.2, 69.81, 109.3, 109.9, 112.7, 119.7, 100.6, 125.0, 95.78, 115.9, -10.96, 149.0, 1.887, 156.2, -3.862, 164.8, -15.32, 158.4, -146.0, 58.46, -124.8, 59.18, -125.3, 73.9, -146.5, 73.19, -141.5, -61.28, -120.2, -60.37, -120.8, -45.66, -142.1, -46.56, 143.7, -12.27, 122.5, -11.99, 122.3, -26.72, 143.6, -27.01, 144.0, 6.541, 144.1, 21.28, 122.8, 21.45, 122.7, 6.724, 144.2, 52.06, 123.0, 52.2, 122.9, 37.47, 144.1, 37.32, -123.1, 75.84, -144.4, 75.71, -144.3, 60.98, -123.0, 61.11, -123.3, 88.81, -144.6, 88.67, -144.5, 73.94, -123.2, 74.08, 144.7, 74.07, 144.9, 88.81, 123.6, 89.0, 123.4, 74.28, 145.5, 59.86, 145.9, 74.6, 124.6, 75.1, 124.3, 60.38, -121.1, -58.9, -121.6, -44.18, -142.8, -44.81, -142.4, -59.54, 122.8, -11.58, 122.6, -26.3, 143.9, -26.52, 144.0, -11.78, -144.3, 21.49, -144.2, 6.758, -122.9, 6.909, -123.0, 21.64, 85.74, -15.77, 95.85, -17.59, 99.35, -4.915, 89.67, -1.563, -95.13, 44.4, -105.3, 42.83, -104.1, 29.73, -93.77, 29.73, -204.2, 49.45, -204.0, 36.83, -151.1, 37.37, -151.3, 50.51, -151.5, 75.67, -204.4, 75.15, -204.4, 62.52, -151.4, 62.52, 151.5, 77.05, 204.5, 77.58, 204.4, 90.2, 151.4, 90.2, -204.2, 80.97, -151.2, 79.67, -151.0, 92.82, -203.9, 93.59, 148.7, 74.97, 201.5, 78.94, 200.6, 91.53, 147.8, 88.09, -157.2, -27.37, -210.0, -22.9, -211.1, -35.47, -158.4, -40.46, -154.7, -7.486, -207.6, -6.572, -207.9, -19.19, -155.0, -20.63, 207.3, 10.55, 207.2, 23.17, 154.3, 23.09, 154.4, 9.946, -207.2, 51.73, -207.2, 39.11, -154.3, 39.05, -154.3, 52.2, -154.4, 61.17, -154.5, 74.31, -207.4, 73.32, -207.3, 60.7, 207.6, 71.0, 207.9, 83.61, 155.0, 85.3, 154.7, 72.16, 209.1, 78.84, 156.3, 81.85, 155.6, 68.72, 208.5, 66.24, 213.4, 45.12, 161.1, 53.49, 159.1, 40.5, 211.5, 32.65, 189.1, -92.47, 191.5, -80.08, 139.6, -69.6, 137.1, -82.5, -149.3, -19.42, -202.1, -22.68, -201.4, -35.28, -148.5, -32.55, -150.7, 17.76, -203.6, 15.97, -203.3, 3.35, -150.4, 4.615, -69.57, -54.59, -77.94, -60.49, -71.11, -71.72, -61.91, -67.19, -78.85, 131.9, -70.28, 126.1, -63.07, 138.9, -72.42, 143.4, 123.7, 73.89, 144.9, 73.62, 145.1, 88.36, 123.9, 88.62, -123.5, 88.64, -144.8, 88.47, -144.7, 73.74, -123.4, 73.91, -144.5, 60.92, -123.3, 61.06, -123.4, 75.79, -144.6, 75.66, -144.4, 37.39, -123.1, 37.53, -123.2, 52.26, -144.5, 52.13, -93.76, 82.7, -104.1, 82.7, -104.9, 69.58, -94.68, 67.99, -85.52, 113.5, -95.68, 115.3, -98.82, 102.5, -89.04, 99.16, 0.02334, 30.79, -0.01948, 24.76, 17.46, 24.63, -39.16, 59.55, -40.2, 53.4, -43.04, 47.89, -38.32, 47.78, -35.54, 53.14, -34.49, 59.29, -0.1379, 52.14, -17.62, 52.03, -17.58, 45.79, -0.09808, 45.9, -0.2561, 70.85, -17.74, 70.74, -17.7, 64.63, -0.2172, 64.74, -0.3648, 82.28, -17.84, 82.16, -17.8, 75.77, -0.3213, 75.89, -0.3788, 90.68, -8.41, 90.63, -17.76, 75.33, -0.2824, 75.44, 44.16, 69.7, 38.03, 51.69, 42.75, 51.82, 38.03, 70.63, 33.98, 74.61, 28.81, 53.99, 58.7, 88.44, 51.96, 92.71, 39.7, 90.35, 44.04, 86.67, 65.24, 93.02, 51.96, 92.71, 58.7, 88.44, 23.43, 63.65, 15.63, 65.54, 12.52, 52.62, 20.33, 50.74, -2.594, -63.36, 5.431, -63.66, 5.912, -51.32, -2.114, -51.01, 73.26, 87.39, 77.47, 91.22, 65.24, 93.02, 58.7, 88.44, -71.12, 88.3, -75.03, 92.43, -81.12, 72.05, -73.38, 70.59, -80.53, 52.91, -75.81, 52.78, 78.18, 66.68, 87.61, 66.9, 80.28, 72.38, 75.56, 72.27, -79.3, 60.35, -78.18, 66.68, -87.61, 66.9, -88.72, 60.56, 17.62, 52.02, 0.1382, 52.13, 0.09702, 45.69, 17.58, 45.58, 17.52, 33.21, 0.03672, 33.33, -0.006188, 27.16, 17.47, 27.04, -0.2864, 75.63, -8.318, 75.58, -17.67, 60.28, -0.1893, 60.39, 75.56, 72.27, 80.28, 72.38, 77.47, 91.22, 73.32, 87.35, 78.18, 66.68, 82.89, 66.79, 80.28, 72.38, 75.56, 72.27, 79.3, 60.35, 84.0, 60.46, 82.89, 66.79, 78.18, 66.68, 78.47, 54.1, 83.17, 54.21, 84.0, 60.46, 79.3, 60.35, 76.1, 48.65, 80.83, 48.76, 83.17, 54.21, 78.47, 54.1, -78.9, 29.82, -74.56, 33.49, -76.1, 48.65, -80.83, 48.76, 78.9, 29.82, 74.56, 33.49, 59.89, 31.76, 66.61, 27.49, 4.029, 77.87, 3.228, 63.12, 11.25, 62.65, 12.05, 77.44, 4.451, -42.58, -3.544, -43.34, -2.101, -57.89, 5.894, -57.13, -41.12, 28.95, -45.28, 32.81, -59.86, 31.75, -53.63, 27.21, 30.27, 58.5, 32.92, 37.41, 36.61, 41.72, 42.84, 50.79, 38.11, 50.67, 41.02, 29.61, -43.04, 47.89, -38.32, 47.78, -30.82, 53.03, -40.2, 53.4, -9.704, 3.665, 6.291, -5.617, 8.4, 3.294, -8.891, 53.18, -9.203, 46.95, 8.903, 46.73, 9.215, 52.96, -40.2, 53.4, -30.82, 53.03, -29.77, 59.18, -39.16, 59.55, -39.16, 59.55, -29.77, 59.18, -30.53, 65.37, -35.25, 65.48, -40.07, 65.59, -8.937, 69.09, -8.777, 62.85, 9.329, 62.63, 9.169, 68.87, 34.49, 59.29, 39.16, 59.55, 40.07, 65.59, 35.25, 65.48, 35.25, 65.48, 40.07, 65.59, 42.5, 71.51, 37.78, 71.4, -58.71, 88.43, -44.08, 86.71, -42.5, 71.51, -37.78, 71.4, -39.7, 90.35, -51.97, 92.7, 2.375, 53.85, 11.08, 68.19, 3.058, 68.56, 4.222, 53.96, 12.22, 53.22, 13.52, 67.93, -5.272, -66.6, 2.736, -67.21, 3.86, -52.66, -4.148, -52.04, -58.71, 88.43, -65.25, 93.01, -77.47, 91.22, -73.27, 87.39, 58.71, 88.43, 65.25, 93.01, 51.97, 92.7, -0.3992, 93.9, -8.431, 93.85, -17.76, 74.74, -0.2787, 74.86, 2.09, 68.5, 1.674, 56.02, 9.701, 55.75, 1.843, 68.55, 9.513, 55.84, 9.871, 68.32, -0.5402, 74.71, -18.02, 74.54, -17.93, 65.11, 9.426, 79.96, -9.29, 73.32, 8.816, 73.55, -40.07, 65.59, -35.25, 65.48, -37.78, 71.4, -42.5, 71.51, -0.01059, 29.04, -17.49, 28.91, -17.45, 22.72, 0.03329, 22.84, -0.06622, 41.05, -17.55, 40.94, -8.001, 25.76, 0.03081, 25.81, 41.12, 28.95, 45.28, 32.81, 43.04, 47.89, 38.32, 47.78, 0.06995, 41.64, -0.05128, 22.6, 7.98, 22.54, 17.55, 41.53, 1.877, -36.7, -6.147, -37.07, -5.568, -49.69, 2.225, -36.7, -5.11, -49.75, 2.911, -49.35, 18.78, 64.59, 15.11, 52.13, 22.81, 49.83, 26.47, 62.29, 66.61, 27.49, 59.89, 31.76, 53.66, 27.21, 66.65, 27.51, 53.66, 27.21, 59.89, 31.76, 45.31, 32.82, 41.12, 28.95, 59.86, 31.75, 53.63, 27.21, 66.61, 27.51, -66.61, 27.51, -59.86, 31.75, -74.56, 33.49, -78.9, 29.82, -74.44, 13.69, -70.55, 17.84, -76.12, 34.88, 0.16, 56.1, 0.0635, 40.86, 8.095, 40.81, 17.64, 55.99, 0.3601, 80.88, 0.3193, 74.94, 17.8, 74.82, 17.84, 80.76, 76.1, 48.65, 80.83, 48.76, 87.9, 54.32, 78.47, 54.1, -78.8, 30.59, -75.9, 51.65, -80.62, 51.77, -8.074, 37.59, -0.04315, 37.65, -0.1637, 56.69, -17.64, 56.58, -10.65, 82.75, -2.198, 70.52, -2.622, 83.02, -9.991, 82.82, -9.67, 70.32, -1.641, 70.52, 0.3719, 82.7, 0.3312, 76.76, 17.81, 76.64, 21.84, 96.46, 38.07, 87.66, 39.95, 96.46, 22.09, 70.11, 21.84, 63.82, 39.94, 63.82, 40.2, 70.11, -78.47, 54.1, -79.3, 60.35, -88.72, 60.56, -87.9, 54.32, 0.2509, 70.22, 0.2109, 63.92, 17.69, 63.81, 17.73, 70.11, 21.84, 52.32, 22.09, 45.89, 40.2, 45.88, 39.94, 52.31, 21.19, 34.12, 21.83, 27.99, 39.94, 27.99, -0.4154, -20.95, 16.97, -30.28, 17.06, -21.14, -0.3068, 78.85, -8.338, 78.8, -17.67, 59.69, -0.1856, 59.81, -144.3, 60.96, -144.3, 69.62, -206.7, 69.23, -206.7, 60.56, 156.8, -11.48, 145.3, -14.37, 205.4, -30.83, 206.9, -25.2, -21.44, 59.08, -22.93, 67.62, -28.76, 67.75, -29.15, 50.75, -23.38, 50.62, 205.4, -30.77, 206.9, -25.2, 156.8, -11.48, 145.3, -14.31, 144.2, 51.89, 144.2, 43.21, 206.5, 42.8, 206.6, 51.48, 119.3, 65.14, 119.2, 50.5, 123.0, 50.47, 123.1, 65.12, 17.83, 51.67, 17.5, 66.31, 0.05446, 64.49, 0.3263, 52.68, -123.9, 16.81, -122.8, -0.699, -119.1, -0.47, -120.1, 17.04, 17.83, 51.67, 17.5, 66.31, 0.05446, 64.49, 0.3263, 52.68, -123.0, 51.89, -119.2, 51.91, -119.3, 63.72, -123.0, 63.7, 116.6, -27.59, 120.3, -28.0, 122.2, -10.56, 118.5, -10.15, 67.51, 18.55, 52.87, 18.22, 54.68, 0.7722, 66.49, 1.044, -128.7, 20.01, -132.6, 34.14, -136.2, 33.14, -132.4, 19.02, -119.0, 21.68, -122.8, 21.65, -122.7, 4.116, -118.9, 4.14, 67.51, 18.55, 52.87, 18.22, 54.68, 0.7722, 66.49, 1.044, -122.7, 11.86, -122.6, -5.681, -118.8, -5.657, -118.9, 11.88, 135.8, 31.77, 132.2, 32.77, 129.1, 21.38, 132.7, 20.38, -52.25, 87.8, -123.1, 86.24, -122.7, 71.52, -51.86, 74.01, -51.48, 61.75, -51.65, 75.53, -122.6, 75.14, -122.4, 60.41, 51.44, 38.78, 122.3, 38.38, 122.3, 53.1, 51.43, 52.57, -51.75, 8.955, -51.53, 22.74, -122.4, 24.32, -122.7, 9.597, -52.83, -22.6, -52.27, -8.828, -123.1, -5.475, -123.7, -20.19, 57.08, -32.81, 59.17, -46.44, 129.3, -36.13, 127.1, -21.57, -111.3, 92.2, -113.1, 77.58, -42.63, 69.56, -40.98, 83.25, 117.2, 94.62, 46.31, 91.56, 46.82, 77.78, 117.7, 79.9, 118.2, 91.35, 47.3, 89.91, 47.49, 76.13, 118.4, 76.63, -47.56, 76.13, -118.5, 76.56, -118.5, 61.83, -47.56, 62.34, -47.49, 51.86, -118.4, 51.35, -118.2, 36.62, -47.29, 38.08, 47.02, 20.48, 46.59, 6.698, 117.4, 4.026, 117.9, 18.75, 45.58, -13.89, 44.7, -27.65, 115.4, -32.66, 116.4, -17.97, 36.57, -50.44, 33.52, -63.89, 102.6, -80.02, 105.8, -65.66, -58.09, 54.61, -60.51, 68.18, -130.4, 56.2, -127.8, 41.7, -53.78, 86.82, -124.6, 83.16, -123.7, 68.46, -52.97, 73.06, -208.8, 99.25, -211.7, 99.25, -211.9, 92.15, -208.7, 92.14, 214.1, 8.207, 211.6, 9.81, 208.7, 9.672, -172.7, 88.87, -175.6, 88.83, -175.6, 81.72, -172.4, 81.77, -69.9, 84.6, -72.81, 84.54, -72.8, 77.43, -69.59, 77.51, 206.4, 7.847, 215.1, 5.475, 214.1, 8.207, 208.7, 9.672, 205.7, 5.031, 214.3, 2.659, 215.1, 5.475, 206.4, 7.847, -205.7, 5.031, -214.3, 2.659, -212.1, 0.8337, -206.7, 2.299, -164.6, 93.12, -167.6, 93.16, -167.8, 86.07, -164.6, 86.02, 60.05, 87.37, 57.13, 87.3, 57.15, 80.2, 60.36, 80.28, -206.0, 8.106, -215.6, 5.498, -214.7, 2.4, -205.2, 5.009, 206.0, 8.106, 215.6, 5.498, 214.4, 8.502, 208.5, 10.11, 214.4, 8.502, 211.8, 10.27, 208.5, 10.11, 167.3, 109.3, 164.4, 109.3, 164.4, 102.2, 167.6, 102.2, -59.46, 112.9, -59.77, 105.8, -56.56, 105.7, -56.54, 112.8, 70.46, 109.7, 70.15, 102.6, 73.36, 102.6, 73.37, 109.7, -205.2, 5.009, -214.7, 2.4, -212.2, 0.3917, -206.3, 2.004, -212.2, 0.3917, -209.0, 0.2404, -206.3, 2.004, 208.8, 98.66, 208.7, 91.55, 211.9, 91.56, 211.7, 98.66, 172.9, 104.0, 172.6, 96.95, 175.8, 96.9, 175.8, 104.0, -212.1, 0.8337, -209.1, 0.6961, -206.7, 2.299, 144.4, 76.17, 144.3, 67.49, 206.7, 67.09, 206.8, 75.77, -224.5, 38.78, -222.9, 33.21, -172.8, 46.93, -164.3, 55.24, 97.01, 60.82, 95.14, 69.28, 89.3, 69.15, 89.69, 52.14, 95.47, 52.28, -144.1, 37.45, -144.2, 46.12, -206.6, 45.72, -206.5, 37.05, -172.8, 46.93, -164.3, 55.3, -224.5, 38.84, -222.9, 33.21, -132.7, 20.38, -129.1, 21.38, -132.2, 32.77, -135.8, 31.77, 119.5, 103.4, 123.3, 103.3, 123.4, 120.9, 119.6, 120.9, 132.6, 34.14, 128.7, 20.01, 132.4, 19.02, 136.2, 33.14, 50.95, 101.3, 65.59, 101.7, 63.77, 119.1, 51.97, 118.9, 123.2, 93.55, 123.3, 111.1, 119.6, 111.1, 119.5, 93.57, 50.95, 101.3, 65.59, 101.7, 63.77, 119.1, 51.97, 118.9, 230.1, 63.64, 230.2, 76.39, 194.8, 69.17, -252.9, 35.5, -253.0, 48.26, -253.1, 65.27, -253.2, 78.02, -265.9, 77.94, -265.6, 35.42, -229.8, 46.63, -229.6, 33.88, -194.4, 42.52, 28.53, 59.24, 18.6, 80.07, 18.89, 67.31, 19.28, 50.31, 19.57, 37.56, 31.26, 72.63, 18.6, 80.07, 28.53, 59.24, 23.23, 80.97, 18.6, 80.07, 31.26, 72.63, 34.65, 83.21, -253.8, 30.06, -266.5, 29.64, -266.4, 24.92, -253.6, 25.34, -252.9, 34.93, -253.2, 78.8, -265.9, 78.72, -265.6, 34.85, 24.28, 37.12, 23.23, 80.97, 18.6, 80.07, 19.57, 37.56, 251.0, -32.94, 250.7, -37.65, 263.4, -38.51, 263.7, -33.79, -167.9, -186.8, -141.5, -166.7, -178.7, -174.2, -175.7, -177.7, 246.6, -12.06, 213.6, -8.981, 245.1, -32.32, 209.8, -22.61, 241.0, -43.3, 210.2, -19.04, 135.0, -141.6, 163.4, -161.9, 143.0, -130.5, 69.27, -197.1, 66.99, -231.9, 76.08, -196.6, -66.99, -231.9, -76.08, -196.6, -90.54, -230.1, -82.89, -196.0, -90.54, -230.1, -76.08, -196.6, -222.9, -39.68, -245.0, -69.9, -215.6, -51.19, -261.1, 32.96, -229.7, 53.34, -230.1, 56.91, -149.3, 75.56, -149.4, 89.22, -220.3, 88.66, -220.2, 78.59, -220.2, 75.0, -220.0, 62.34, -149.1, 62.79, -149.2, 76.46, -220.1, 76.0, -219.8, 35.36, -149.0, 35.82, -149.0, 49.48, -219.9, 49.02, -148.7, -0.03894, -148.8, 13.63, -219.7, 13.05, -219.7, 9.452, -219.6, -0.6204, -148.2, -38.28, -148.4, -24.61, -219.2, -25.69, -219.0, -39.36, 161.2, 25.78, 157.6, 12.6, 226.0, -6.101, 227.8, 0.49, 229.6, 7.081, 149.9, 84.77, 149.7, 71.1, 220.6, 70.12, 220.8, 83.79, 149.3, 75.56, 220.2, 75.0, 220.3, 85.07, 220.3, 88.66, 149.4, 89.22, -149.1, 62.79, -149.2, 76.46, -220.1, 76.0, -220.0, 62.34, 199.1, 75.53, 233.5, 83.54, 198.3, 89.18, -238.1, 63.92, -237.9, 46.91, -203.6, 56.05, 232.5, 24.03, 198.2, 33.42, 197.1, 19.81, -149.0, 49.48, -219.9, 49.02, -219.8, 35.36, -149.0, 35.82, -148.7, -0.03996, -148.8, 13.63, -219.7, 13.04, -219.6, 2.976, -219.6, -0.6215, 169.8, -54.34, 207.8, -55.46, 173.1, -44.83, -148.2, -38.27, -148.4, -24.61, -219.2, -25.69, -219.0, -39.36, 161.2, 25.78, 157.6, 12.6, 226.0, -6.101, 227.8, 0.49, 229.6, 7.081, 149.9, 84.77, 149.7, 71.1, 220.6, 70.12, 220.8, 83.79, 177.8, 133.4, 213.0, 142.1, 174.9, 143.0, 223.7, 133.7, 221.8, 138.0, 217.2, 148.7, 185.9, 137.5, 248.8, 105.6, 215.7, 86.83, 248.9, 89.21, 248.8, 100.8, 186.9, 135.0, 217.4, 157.6, 186.0, 138.5, -152.5, 224.0, -127.3, 197.2, -118.7, 207.8, -17.33, 272.7, -30.04, 273.7, -34.5, 239.4, -254.1, -28.74, -257.4, -16.44, -261.9, -0.03563, -265.3, 12.27, -277.6, 8.901, -266.4, -32.11, 37.05, 99.39, 51.71, 89.72, 65.37, 90.04, 79.56, 100.4, 66.81, 100.1, 49.81, 99.69, 51.71, 89.72, 37.05, 99.39, 39.53, 83.51, -34.65, 83.21, -36.36, 94.72, -37.05, 99.39, -39.53, 83.51, 253.3, 97.42, 266.0, 97.34, 266.1, 102.1, 253.3, 102.1, -253.9, -29.52, -265.5, 13.04, -277.8, 9.674, -266.2, -32.88, 253.2, 76.87, 265.9, 76.79, 265.9, 81.51, 253.2, 81.59, 80.47, 95.73, 79.56, 100.4, 37.05, 99.39, 36.36, 94.72, 82.71, 84.31, 80.47, 95.73, 79.56, 100.4, 77.82, 84.39, 259.5, 86.23, 226.6, 67.35, 259.7, 69.87, 259.6, 81.51, -203.7, 138.1, -237.4, 154.5, -213.9, 124.6, 59.71, 276.1, 46.99, 275.1, 48.13, 240.5, 48.13, 240.5, 46.99, 275.1, 41.31, 239.9, 46.99, 275.1, 30.04, 273.7, 41.31, 239.9, 41.31, 239.9, 30.04, 273.7, 34.5, 239.4, 260.4, 69.1, 230.5, 54.47, 268.5, 54.9, 266.2, 59.0, -230.9, 87.97, -268.9, 88.06, -234.1, 78.41, 271.8, 67.47, 271.8, 80.23, 236.4, 72.42, -252.9, 35.5, -253.0, 48.26, -253.1, 65.27, -253.2, 78.02, -265.9, 77.94, -265.6, 35.42, 271.8, 50.46, 236.5, 45.78, 271.9, 37.71, -237.3, 60.69, -271.6, 51.83, -236.3, 47.06, 270.6, 66.93, 236.2, 58.63, 270.6, 49.92, -236.2, 68.05, -271.6, 62.96, -237.2, 54.42, 98.89, 81.91, 89.93, 60.65, 99.87, 39.4, 99.57, 52.16, 99.18, 69.16, 98.89, 81.91, 86.58, 73.9, 89.93, 60.65, -94.22, 82.61, -98.89, 81.91, -86.58, 73.9, -82.71, 84.31, -261.7, -92.37, -261.5, -97.09, -248.7, -96.54, -248.9, -91.82, 99.87, 39.4, 98.89, 81.91, 94.22, 82.61, 95.19, 38.75, -252.9, 35.03, -253.2, 78.9, -265.9, 78.82, -265.6, 34.95, 256.9, 88.13, 269.6, 87.55, 269.9, 92.27, 257.1, 92.85, -260.6, -48.11, -230.9, -33.33, -268.9, -33.66, -266.6, -37.76, -260.9, 59.2, -259.5, 38.93, -227.8, 62.06, 83.38, 37.09, 78.92, 36.39, 71.95, 20.28, 87.19, 47.26, 78.92, 36.39, 83.38, 37.09, -65.37, 90.04, -79.56, 100.4, -77.82, 84.39, 39.53, 83.51, 34.65, 83.21, 31.26, 72.63, 31.87, 45.99, 28.53, 59.24, 19.57, 37.56, -19.57, 37.56, -31.87, 45.99, -36.15, 36.0, -24.28, 37.12, -36.15, 36.0, -31.87, 45.99, -40.64, 35.5, -36.15, 36.0, -40.64, 35.5, -48.34, 19.74, 40.64, 35.5, 48.34, 19.74, 53.08, 29.86, 71.95, 20.28, 66.75, 30.17, 53.08, 29.86, 48.34, 19.74, 78.92, 36.39, 66.75, 30.17, 71.95, 20.28, 89.93, 60.65, 87.19, 47.26, 99.87, 39.4, 87.19, 47.26, 83.38, 37.09, 95.19, 38.75, 99.87, 39.4, -77.82, 84.39, -82.71, 84.31, -86.58, 73.9, -234.2, 20.24, -269.2, 10.58, -231.2, 10.65, -65.17, 27.57, -60.0, 26.41, -54.78, 27.33, -54.75, 28.42, -65.15, 28.66, 145.7, 60.14, 155.1, 59.87, 208.0, 58.34, 208.2, 63.64, 145.8, 65.44, -142.0, -54.42, -204.3, -56.69, -204.1, -61.99, -151.3, -60.06, -141.8, -59.72, 206.4, 24.76, 206.4, 25.86, 154.5, 26.18, 144.1, 25.16, -144.1, 25.16, -154.5, 26.18, -206.4, 25.86, -206.4, 24.76, 5.231, -3.527, 11.46, -3.706, 11.48, -3.071, 5.249, -2.891, -11.5, -11.32, -11.49, -11.45, -5.259, -11.41, -5.26, -11.28, 0.3089, -11.24, -0.3174, -11.13, -0.938, -11.27, -0.935, -11.4, 0.3119, -11.37, -5.268, -1.806, -11.5, -2.033, -11.48, -2.668, -5.245, -2.442, 5.26, -11.28, 5.259, -11.41, 11.49, -11.45, 11.5, -11.32])
me_ers.materials.append(mat_sourcefour)
me_ers.use_remesh_fix_poles = True
me_ers.use_remesh_preserve_attributes = False
me_ers.use_mirror_vertex_groups = False
me_ers.update()
me_ers.normals_split_custom_set([tuple(v) for v in zip(*[iter([1.0, -3.09e-05, -0.006286, 1.0, 5.814e-05, -0.006308, 1.0, -3.09e-05, -0.006286, -0.06136, -0.9493, 0.3083, -0.06136, -0.9493, 0.3083, -0.06136, -0.9493, 0.3083, -0.06136, -0.9493, 0.3083, -0.06524, -0.949, -0.3086, -0.06524, -0.949, -0.3086, -0.06524, -0.949, -0.3086, -0.06524, -0.949, -0.3086, -0.06837, -0.5861, -0.8073, -0.06837, -0.5861, -0.8073, -0.06837, -0.5861, -0.8073, -0.06837, -0.5861, -0.8073, -0.06954, 0.0005873, -0.9976, -0.06954, 0.0005873, -0.9976, -0.06954, 0.0005873, -0.9976, -0.06954, 0.0005873, -0.9976, 0.06834, -0.5871, 0.8066, 0.06834, -0.5871, 0.8066, 0.06834, -0.5871, 0.8066, 0.06834, -0.5871, 0.8066, -1.0, 4.605e-05, 0.006283, -1.0, 4.605e-05, 0.006283, -1.0, 3.406e-05, 0.006286, -1.0, 3.406e-05, 0.006286, -1.0, -1.586e-06, 0.006268, -1.0, -1.586e-06, 0.006268, -1.0, -1.586e-06, 0.006268, -1.0, -1.586e-06, 0.006268, 1.0, -4.362e-05, -0.006283, 1.0, -4.362e-05, -0.006283, 1.0, -3.09e-05, -0.006286, 1.0, -3.09e-05, -0.006286, 0.05822, 0.5871, -0.8074, 0.05822, 0.5871, -0.8074, 0.05822, 0.5871, -0.8074, 0.05822, 0.5871, -0.8074, -0.057, -0.0005903, 0.9984, -0.057, -0.0005903, 0.9984, -0.057, -0.0005903, 0.9984, -0.057, -0.0005903, 0.9984, 1.0, 5.244e-06, -0.006278, 1.0, 5.244e-06, -0.006278, 1.0, 6.657e-06, -0.006281, 1.0, 6.657e-06, -0.006281, -1.0, 5.308e-05, 0.006265, -1.0, 5.308e-05, 0.006265, -1.0, 5.308e-05, 0.006265, -1.0, 5.308e-05, 0.006265, -0.05819, 0.5862, 0.8081, -0.05819, 0.5862, 0.8081, -0.05819, 0.5862, 0.8081, -0.05819, 0.5862, 0.8081, -0.06132, 0.949, 0.3094, -0.06132, 0.949, 0.3094, -0.06132, 0.949, 0.3094, -0.06132, 0.949, 0.3094, -1.0, 3.406e-05, 0.006286, -1.0, -4.983e-05, 0.006307, -1.0, 3.406e-05, 0.006286, -0.06519, 0.9493, -0.3074, -0.06519, 0.9493, -0.3074, -0.06519, 0.9493, -0.3074, -0.06519, 0.9493, -0.3074, -1.0, 6.52e-05, 0.006272, -1.0, 6.52e-05, 0.006272, -1.0, 6.52e-05, 0.006272, 1.0, 6.657e-06, -0.006281, 1.0, 6.657e-06, -0.006281, 1.0, 9.013e-06, -0.006286, 1.0, 9.013e-06, -0.006286, 1.0, -6.177e-05, -0.006272, 1.0, -6.177e-05, -0.006272, 1.0, -6.177e-05, -0.006272, 2.22e-05, 1.0, 0.0006226, 2.22e-05, 1.0, 0.0006226, 2.22e-05, 1.0, 0.0006226, 2.22e-05, 1.0, 0.0006226, 0.006285, -0.0005879, 1.0, 0.006285, -0.0005879, 1.0, 0.006285, -0.0005879, 1.0, 0.006285, -0.0005879, 1.0, -0.9967, -0.08079, 0.006209, -0.9967, -0.08079, 0.006209, -0.9967, -0.08079, 0.006209, -0.9967, -0.08079, 0.006209, 0.006285, -0.0005876, 1.0, 0.006285, -0.0005876, 1.0, 0.006285, -0.0005876, 1.0, 0.006285, -0.0005876, 1.0, -1.19e-05, -1.0, -0.000578, -1.19e-05, -1.0, -0.000578, -1.19e-05, -1.0, -0.000578, -1.19e-05, -1.0, -0.000578, -0.9967, 0.08083, 0.006309, -0.9967, 0.08083, 0.006309, -0.9967, 0.08083, 0.006309, -0.9967, 0.08083, 0.006309, -0.006273, 0.000577, -1.0, -0.006262, 0.0007118, -1.0, -0.006273, 0.000577, -1.0, -0.3088, 0.9492, -0.06079, -0.3088, 0.9492, -0.06079, -0.3088, 0.9492, -0.06079, -0.3088, 0.9492, -0.06079, -0.8078, 0.5866, -0.05785, -0.8078, 0.5866, -0.05785, -0.8078, 0.5866, -0.05785, -0.8078, 0.5866, -0.05785, -0.006275, 0.0005577, -1.0, -0.006275, 0.0005577, -1.0, -0.006273, 0.000577, -1.0, -0.006273, 0.000577, -1.0, -0.006278, 0.0005632, -1.0, -0.006278, 0.0005632, -1.0, -0.006278, 0.0005632, -1.0, -0.006278, 0.0005632, -1.0, 0.006295, -0.0006244, 1.0, 0.006295, -0.0006244, 1.0, 0.006299, -0.0006147, 1.0, 0.006299, -0.0006147, 1.0, 0.8078, 0.5866, 0.05854, 0.8078, 0.5866, 0.05854, 0.8078, 0.5866, 0.05854, 0.8078, 0.5866, 0.05854, -0.9984, 6.345e-05, -0.057, -0.9984, 6.345e-05, -0.057, -0.9984, 6.345e-05, -0.057, -0.9984, 6.345e-05, -0.057, 0.006306, -0.000614, 1.0, 0.006306, -0.000614, 1.0, 0.006306, -0.000614, 1.0, 0.006306, -0.000614, 1.0, -0.0063, 0.0005697, -1.0, -0.0063, 0.0005697, -1.0, -0.0063, 0.0005697, -1.0, -0.0063, 0.0005697, -1.0, -0.006284, 0.000487, -1.0, -0.006284, 0.000487, -1.0, -0.006284, 0.000487, -1.0, -0.006287, 0.0005909, -1.0, -0.006287, 0.0005992, -1.0, -0.006292, 0.0005729, -1.0, -0.006283, 0.0005835, -1.0, -0.006287, 0.0005992, -1.0, -0.006287, 0.0005909, -1.0, -0.006287, 0.0005992, -1.0, -0.006283, 0.0005835, -1.0, -0.006279, 0.000557, -1.0, -0.00628, 0.0005906, -1.0, -0.006279, 0.000557, -1.0, -0.006283, 0.0005835, -1.0, -0.006279, 0.000557, -1.0, -0.00628, 0.0005906, -1.0, -0.006285, 0.0005876, -1.0, -0.00628, 0.0005906, -1.0, -0.006288, 0.0006289, -1.0, -0.006285, 0.0005876, -1.0, -0.006288, 0.0006289, -1.0, -0.00628, 0.0005906, -1.0, -0.006282, 0.000586, -1.0, -0.9785, 0.1947, 0.06769, -0.9785, 0.1947, 0.06769, -0.9785, 0.1947, 0.06769, -0.9785, 0.1947, 0.06769, -0.8295, 0.5545, 0.06697, -0.8295, 0.5545, 0.06697, -0.8295, 0.5545, 0.06697, -0.8295, 0.5545, 0.06697, -0.006284, 0.0005802, -1.0, -0.006284, 0.0005802, -1.0, -0.006284, 0.000584, -1.0, -0.006282, 0.000586, -1.0, -0.006283, 0.0006071, -1.0, -0.006283, 0.0006071, -1.0, -0.006283, 0.0006071, -1.0, -0.006283, 0.0006071, -1.0, 0.006287, -0.0004935, 1.0, 0.006287, -0.0004935, 1.0, 0.006287, -0.0004935, 1.0, 0.1951, 0.9789, 0.06077, 0.1951, 0.9789, 0.06077, 0.1951, 0.9789, 0.06077, 0.1951, 0.9789, 0.06077, 0.1943, -0.9789, -0.06322, 0.1943, -0.9789, -0.06322, 0.1943, -0.9789, -0.06322, 0.1943, -0.9789, -0.06322, -0.5541, 0.8299, 0.0654, -0.5541, 0.8299, 0.0654, -0.5541, 0.8299, 0.0654, -0.5541, 0.8299, 0.0654, 0.5549, 0.8298, 0.05843, 0.5549, 0.8298, 0.05843, 0.5549, 0.8298, 0.05843, 0.5549, 0.8298, 0.05843, -0.8303, -0.5545, -0.05654, -0.8303, -0.5545, -0.05654, -0.8303, -0.5545, -0.05654, -0.8303, -0.5545, -0.05654, -0.9793, -0.1947, -0.05538, -0.9793, -0.1947, -0.05538, -0.9793, -0.1947, -0.05538, -0.9793, -0.1947, -0.05538, -0.9793, 0.1948, -0.05515, -0.9793, 0.1948, -0.05515, -0.9793, 0.1948, -0.05515, -0.9793, 0.1948, -0.05515, -0.006292, 0.0005729, -1.0, -0.006285, 0.0005876, -1.0, -0.006287, 0.0005909, -1.0, -0.006279, 0.000557, -1.0, -0.006285, 0.0005876, -1.0, -0.006292, 0.0005729, -1.0, -0.8302, 0.5546, -0.05588, -0.8302, 0.5546, -0.05588, -0.8302, 0.5546, -0.05588, -0.8302, 0.5546, -0.05588, -0.006283, 0.0005835, -1.0, -0.006287, 0.0005909, -1.0, -0.006284, 0.000586, -1.0, -0.006284, 0.000586, -1.0, -0.006284, 0.000586, -1.0, -0.006284, 0.000586, -1.0, -0.006283, 0.0006071, -1.0, -0.006283, 0.0006071, -1.0, -0.5549, 0.8299, -0.05745, -0.5549, 0.8299, -0.05745, -0.5549, 0.8299, -0.05745, -0.5549, 0.8299, -0.05745, -0.1951, 0.979, -0.05962, -0.1951, 0.979, -0.05962, -0.1951, 0.979, -0.05962, -0.1951, 0.979, -0.05962, -0.1944, -0.979, 0.06207, -0.1944, -0.979, 0.06207, -0.1944, -0.979, 0.06207, -0.1944, -0.979, 0.06207, 0.5542, 0.8299, -0.06442, 0.5542, 0.8299, -0.06442, 0.5542, 0.8299, -0.06442, 0.5542, 0.8299, -0.06442, -0.8295, -0.5545, 0.06631, -0.8295, -0.5545, 0.06631, -0.8295, -0.5545, 0.06631, -0.8295, -0.5545, 0.06631, -0.9785, -0.1947, 0.06746, -0.9785, -0.1947, 0.06746, -0.9785, -0.1947, 0.06746, -0.9785, -0.1947, 0.06746, -0.006287, 0.0004935, -1.0, -0.006287, 0.0004935, -1.0, -0.006287, 0.0004935, -1.0, -0.006285, 0.0005876, -1.0, -0.006298, 0.0004669, -1.0, -0.006284, 0.000584, -1.0, -0.006285, 0.0005876, -1.0, -0.006288, 0.0006289, -1.0, -0.006298, 0.0004669, -1.0, -0.0063, 0.0005653, -1.0, -0.0063, 0.0005653, -1.0, -0.0063, 0.0005653, -1.0, -0.0063, 0.0005653, -1.0, 0.8069, -0.5866, -0.0687, 0.8069, -0.5866, -0.0687, 0.8069, -0.5866, -0.0687, 0.8069, -0.5866, -0.0687, 0.9976, 6.692e-05, -0.06957, 0.9976, 6.692e-05, -0.06957, 0.9976, 6.692e-05, -0.06957, 0.9976, 6.692e-05, -0.06957, -0.807, -0.5866, 0.068, -0.807, -0.5866, 0.068, -0.807, -0.5866, 0.068, -0.807, -0.5866, 0.068, 0.308, 0.9492, -0.06465, 0.308, 0.9492, -0.06465, 0.308, 0.9492, -0.06465, 0.308, 0.9492, -0.06465, -0.006282, 0.000586, -1.0, -0.006288, 0.0005708, -1.0, -0.006288, 0.0006289, -1.0, -0.006288, 0.0005708, -1.0, -0.006282, 0.000586, -1.0, -0.006284, 0.000584, -1.0, -0.006288, 0.0005708, -1.0, -0.006284, 0.000584, -1.0, -0.006286, 0.0005843, -1.0, -0.006286, 0.0005843, -1.0, -0.006284, 0.000584, -1.0, -0.006298, 0.0004669, -1.0, 0.006284, -0.0004976, 1.0, 0.006284, -0.0004976, 1.0, 0.006284, -0.0004976, 1.0, -0.3089, -0.9491, -0.06189, -0.3089, -0.9491, -0.06189, -0.3089, -0.9491, -0.06189, -0.3089, -0.9491, -0.06189, 0.308, -0.9491, -0.06577, 0.308, -0.9491, -0.06577, 0.308, -0.9491, -0.06577, 0.308, -0.9491, -0.06577, 0.006299, -0.0006147, 1.0, 0.006328, -0.0005465, 1.0, 0.006299, -0.0006147, 1.0, -0.9061, 0.1805, 0.3826, -0.9061, 0.1805, 0.3826, -0.9061, 0.1805, 0.3826, -0.9061, 0.1805, 0.3826, -0.9065, -0.181, 0.3815, -0.9065, -0.181, 0.3815, -0.9065, -0.181, 0.3815, -0.9065, -0.181, 0.3815, 0.7677, 0.5148, -0.3816, 0.7677, 0.5148, -0.3816, 0.7677, 0.5148, -0.3816, 0.7677, 0.5148, -0.3816, -0.5115, -0.7693, 0.3829, -0.5115, -0.7693, 0.3829, -0.5115, -0.7693, 0.3829, -0.5115, -0.7693, 0.3829, -0.1777, -0.9056, 0.385, -0.1777, -0.9056, 0.385, -0.1777, -0.9056, 0.385, -0.1777, -0.9056, 0.385, 0.1821, -0.9036, 0.3878, 0.1821, -0.9036, 0.3878, 0.1821, -0.9036, 0.3878, 0.1821, -0.9036, 0.3878, 0.513, -0.7643, 0.3908, 0.513, -0.7643, 0.3908, 0.513, -0.7643, 0.3908, 0.513, -0.7643, 0.3908, 0.765, -0.5098, 0.3935, 0.765, -0.5098, 0.3935, 0.765, -0.5098, 0.3935, 0.765, -0.5098, 0.3935, 0.9009, -0.179, 0.3955, 0.9009, -0.179, 0.3955, 0.9009, -0.179, 0.3955, 0.9009, -0.179, 0.3955, 0.9005, 0.1784, 0.3965, 0.9005, 0.1784, 0.3965, 0.9005, 0.1784, 0.3965, 0.9005, 0.1784, 0.3965, 0.9808, 0.1951, -0.007365, 0.9808, 0.1951, -0.007365, 0.9808, 0.1951, -0.007365, 0.9808, 0.1951, -0.007365, -0.9808, 0.1951, 0.007109, -0.9808, 0.1951, 0.007109, -0.9808, 0.1951, 0.007109, -0.9808, 0.1951, 0.007109, 0.8314, -0.5556, -0.005949, 0.8314, -0.5556, -0.005949, 0.8314, -0.5556, -0.005949, 0.8314, -0.5556, -0.005949, 0.5555, -0.8315, -0.004032, 0.5555, -0.8315, -0.004032, 0.5555, -0.8315, -0.004032, 0.5555, -0.8315, -0.004032, 0.1951, -0.9808, -0.001665, 0.1951, -0.9808, -0.001665, 0.1951, -0.9808, -0.001665, 0.1951, -0.9808, -0.001665, 0.1951, 0.9808, -0.0007842, 0.1951, 0.9808, -0.0007842, 0.1951, 0.9808, -0.0007842, 0.1951, 0.9808, -0.0007842, 0.5556, 0.8315, -0.002949, 0.5556, 0.8315, -0.002949, 0.5556, 0.8315, -0.002949, 0.5556, 0.8315, -0.002949, -0.8315, -0.5555, 0.004499, -0.8315, -0.5555, 0.004499, -0.8315, -0.5555, 0.004499, -0.8315, -0.5555, 0.004499, -0.9808, -0.1951, 0.005219, -0.9808, -0.1951, 0.005219, -0.9808, -0.1951, 0.005219, -0.9808, -0.1951, 0.005219, -0.9808, 0.1951, 0.00496, -0.9808, 0.1951, 0.00496, -0.9808, 0.1951, 0.00496, -0.9808, 0.1951, 0.00496, 0.8314, -0.5556, -0.003779, 0.8314, -0.5556, -0.003779, 0.8314, -0.5556, -0.003779, 0.8314, -0.5556, -0.003779, -0.5555, 0.8315, 0.001865, -0.5555, 0.8315, 0.001865, -0.5555, 0.8315, 0.001865, -0.5555, 0.8315, 0.001865, 0.5106, -0.7676, -0.3874, 0.5106, -0.7676, -0.3874, 0.5106, -0.7676, -0.3874, 0.5106, -0.7676, -0.3874, -0.1773, 0.9034, 0.3904, -0.1773, 0.9034, 0.3904, -0.1773, 0.9034, 0.3904, -0.1773, 0.9034, 0.3904, -0.1948, 0.9805, 0.02747, -0.1948, 0.9805, 0.02747, -0.1948, 0.9805, 0.02747, -0.1948, 0.9805, 0.02747, 0.1952, 0.9805, 0.02387, 0.1952, 0.9805, 0.02387, 0.1952, 0.9805, 0.02387, 0.1952, 0.9805, 0.02387, -0.5556, -0.8312, -0.02046, -0.5556, -0.8312, -0.02046, -0.5556, -0.8312, -0.02046, -0.5556, -0.8312, -0.02046, 0.8314, 0.5554, 0.01775, 0.8314, 0.5554, 0.01775, 0.8314, 0.5554, 0.01775, 0.8314, 0.5554, 0.01775, -0.9807, -0.195, -0.01616, -0.9807, -0.195, -0.01616, -0.9807, -0.195, -0.01616, -0.9807, -0.195, -0.01616, -0.9807, 0.1951, -0.01593, -0.9807, 0.1951, -0.01593, -0.9807, 0.1951, -0.01593, -0.9807, 0.1951, -0.01593, -0.8314, 0.5555, -0.01709, -0.8314, 0.5555, -0.01709, -0.8314, 0.5555, -0.01709, -0.8314, 0.5555, -0.01709, 0.5555, -0.8313, 0.01948, 0.5555, -0.8313, 0.01948, 0.5555, -0.8313, 0.01948, 0.5555, -0.8313, 0.01948, -0.1952, 0.9805, -0.02272, -0.1952, 0.9805, -0.02272, -0.1952, 0.9805, -0.02272, -0.1952, 0.9805, -0.02272, 0.1949, 0.9805, -0.02632, 0.1949, 0.9805, -0.02632, 0.1949, 0.9805, -0.02632, 0.1949, 0.9805, -0.02632, -0.5552, -0.8312, 0.02974, -0.5552, -0.8312, 0.02974, -0.5552, -0.8312, 0.02974, -0.5552, -0.8312, 0.02974, -0.831, -0.5554, 0.03245, -0.831, -0.5554, 0.03245, -0.831, -0.5554, 0.03245, -0.831, -0.5554, 0.03245, -0.9802, -0.195, 0.03403, -0.9802, -0.195, 0.03403, -0.9802, -0.195, 0.03403, -0.9802, -0.195, 0.03403, 0.9802, -0.195, -0.03426, 0.9802, -0.195, -0.03426, 0.9802, -0.195, -0.03426, 0.9802, -0.195, -0.03426, -0.831, 0.5554, 0.0331, -0.831, 0.5554, 0.0331, -0.831, 0.5554, 0.0331, -0.831, 0.5554, 0.0331, -0.5552, 0.8312, 0.03071, -0.5552, 0.8312, 0.03071, -0.5552, 0.8312, 0.03071, -0.5552, 0.8312, 0.03071, -0.7668, 0.5138, 0.3847, -0.7668, 0.5138, 0.3847, -0.7668, 0.5138, 0.3847, -0.7668, 0.5138, 0.3847, 0.7642, 0.5087, 0.3965, 0.7642, 0.5087, 0.3965, 0.7642, 0.5087, 0.3965, 0.7642, 0.5087, 0.3965, -0.8315, -0.5556, 0.006671, -0.8315, -0.5556, 0.006671, -0.8315, -0.5556, 0.006671, -0.8315, -0.5556, 0.006671, 0.5556, 0.8315, -0.005113, 0.5556, 0.8315, -0.005113, 0.5556, 0.8315, -0.005113, 0.5556, 0.8315, -0.005113, 0.1951, 0.9808, -0.002938, 0.1951, 0.9808, -0.002938, 0.1951, 0.9808, -0.002938, 0.1951, 0.9808, -0.002938, -0.1951, 0.9808, -0.0004905, -0.1951, 0.9808, -0.0004905, -0.1951, 0.9808, -0.0004905, -0.1951, 0.9808, -0.0004905, 0.1818, 0.9013, 0.3932, 0.1818, 0.9013, 0.3932, 0.1818, 0.9013, 0.3932, 0.1818, 0.9013, 0.3932, 0.5122, 0.7625, 0.3953, 0.5122, 0.7625, 0.3953, 0.5122, 0.7625, 0.3953, 0.5122, 0.7625, 0.3953, 0.4402, -0.8979, -0.003299, 0.286, -0.9582, -0.002365, 0.286, -0.9582, -0.002357, -0.006278, 0.0005845, -1.0, -0.006278, 0.0005845, -1.0, -0.006278, 0.0005845, -1.0, -0.006278, 0.0005845, -1.0, -0.006278, 0.0005845, -1.0, -0.006278, 0.0005845, -1.0, 0.01401, 0.9999, 0.0004989, 0.01401, 0.9999, 0.0004989, -0.2948, 0.9556, 0.002417, -0.2948, 0.9556, 0.002417, 0.2885, 0.9575, -0.001252, 0.2885, 0.9575, -0.001252, 0.01401, 0.9999, 0.0004989, 0.01401, 0.9999, 0.0004989, 0.265, 0.9643, -0.001098, 0.2649, 0.9643, -0.001098, 0.2885, 0.9575, -0.001252, 0.2885, 0.9575, -0.001252, 0.1241, 0.9923, -0.0001959, 0.1241, 0.9923, -0.0001959, 0.2649, 0.9643, -0.001098, 0.265, 0.9643, -0.001098, -0.5245, -0.0005081, 0.8514, -0.5245, -0.0005081, 0.8514, -0.5245, -0.0005081, 0.8514, -0.3803, 0.3416, 0.8595, -0.3803, 0.3416, 0.8595, -0.3803, 0.3416, 0.8595, 0.006308, -0.0005899, 1.0, 0.006308, -0.0005899, 1.0, 0.006308, -0.0005899, 1.0, 0.006308, -0.0005899, 1.0, 0.006304, -0.000593, 1.0, 0.006304, -0.000593, 1.0, 0.006304, -0.000593, 1.0, -0.08429, -0.9964, -0.0007277, -0.08427, -0.9964, -0.000679, -0.9965, -0.08357, 0.005388, -0.9965, -0.08357, 0.005436, 0.9858, -0.1679, -0.005634, 0.9858, -0.1679, -0.005634, -0.08426, -0.9964, -0.0007164, -0.08427, -0.9964, 1.924e-06, 0.006284, -0.0005924, 1.0, 0.006284, -0.0005924, 1.0, 0.006284, -0.0005924, 1.0, 0.006284, -0.0005924, 1.0, 0.3813, 0.337, -0.8608, 0.3813, 0.337, -0.8608, 0.3813, 0.337, -0.8608, 0.5233, 0.000448, -0.8521, 0.5233, 0.000448, -0.8521, 0.5233, 0.000448, -0.8521, 0.006281, -0.0005798, 1.0, 0.006281, -0.0005798, 1.0, 0.006281, -0.0005798, 1.0, 0.006281, -0.0005798, 1.0, -0.006283, 0.0005914, -1.0, -0.006277, 0.0005915, -1.0, -0.006277, 0.0005915, -1.0, -0.006283, 0.0005914, -1.0, 0.2796, -0.9601, -0.002312, 0.2796, -0.9601, -0.002401, -0.001673, -1.0, -0.0005757, -0.001671, -1.0, -0.0005757, 0.9637, 0.2667, -0.005852, 0.9637, 0.2667, -0.005947, 0.2796, -0.9601, -0.002324, 0.2796, -0.9601, -0.002388, -0.124, 0.9923, 0.001362, -0.124, 0.9923, 0.001362, 0.9637, 0.2668, -0.005899, 0.9637, 0.2668, -0.005892, 0.006279, -0.0005829, 1.0, 0.006278, -0.0005848, 1.0, 0.006282, -0.0005784, 1.0, 0.006282, -0.0005784, 1.0, 0.00628, -0.000605, 1.0, 0.006282, -0.0006118, 1.0, 0.006278, -0.0005848, 1.0, 0.006279, -0.0005829, 1.0, 0.006283, -0.0006274, 1.0, 0.006283, -0.0006274, 1.0, 0.006282, -0.0006118, 1.0, 0.00628, -0.000605, 1.0, 0.006279, -0.0006281, 1.0, 0.006279, -0.0006281, 1.0, 0.006283, -0.0006274, 1.0, 0.006283, -0.0006274, 1.0, 0.006278, -0.000628, 1.0, 0.006278, -0.000628, 1.0, 0.006279, -0.0006281, 1.0, 0.006279, -0.0006281, 1.0, -0.006276, 0.0006314, -1.0, -0.006276, 0.0006314, -1.0, -0.006276, 0.0006314, -1.0, -0.006276, 0.0006314, -1.0, 0.006231, -0.0005909, 1.0, 0.006231, -0.0005909, 1.0, 0.006259, -0.0005904, 1.0, 0.006247, -0.0005914, 1.0, -0.9955, -0.0944, 0.006259, -1.0, 0.0002554, 0.006756, -1.0, 0.0007522, 0.006758, -0.9955, -0.0944, 0.006259, -0.9954, 0.09541, 0.007194, -0.9954, 0.09541, 0.007194, -1.0, 0.0007522, 0.006758, -1.0, 0.0002554, 0.006756, -0.006273, 0.0005874, -1.0, -0.006273, 0.0005874, -1.0, -0.006273, 0.0005874, -1.0, -0.006273, 0.0005874, -1.0, 0.4545, 0.3981, 0.7968, 0.4545, 0.3981, 0.7968, 0.4545, 0.3981, 0.7968, 0.4528, -0.0005166, 0.8916, 0.4528, -0.0005166, 0.8916, 0.4528, -0.0005166, 0.8916, -0.00627, 0.0005841, -1.0, -0.00627, 0.0005841, -1.0, -0.006298, 0.0005942, -1.0, -0.006286, 0.0005899, -1.0, 0.7949, -0.5843, -0.1633, 0.7949, -0.5843, -0.1633, 0.7949, -0.5843, -0.1633, -0.001682, -0.9652, -0.2615, 0.1383, -0.9557, -0.2598, 0.1383, -0.9557, -0.2598, -0.001683, -0.9652, -0.2615, -0.006286, 0.0005899, -1.0, -0.006298, 0.0005942, -1.0, -0.00629, 0.0005949, -1.0, -0.00629, 0.0005948, -1.0, -0.00629, 0.0005948, -1.0, -0.00629, 0.0005949, -1.0, -0.006272, 0.0005917, -1.0, -0.006272, 0.0005991, -1.0, -0.006273, 0.0006079, -1.0, 0.9616, -0.2635, -0.07745, -0.001653, -0.9652, -0.2615, -0.001653, -0.9652, -0.2615, 0.9616, -0.2635, -0.07747, 0.006275, -0.0006256, 1.0, 0.006275, -0.0006256, 1.0, 0.006274, -0.000622, 1.0, 0.006275, -0.0006231, 1.0, 0.006275, -0.0006231, 1.0, 0.006274, -0.000622, 1.0, 0.006274, -0.0006194, 1.0, 0.006274, -0.0006194, 1.0, -0.006284, 0.0005896, -1.0, -0.006284, 0.0005896, -1.0, -0.006284, 0.0005896, -1.0, -0.006284, 0.0005896, -1.0, -0.006284, 0.0005896, -1.0, -0.006284, 0.0005896, -1.0, -0.9954, -0.09532, 0.00805, -0.9613, -0.2755, 0.009889, -0.0004674, -1.0, -0.0009814, -0.9954, -0.09532, 0.00805, -0.9953, -0.09663, 0.01048, -0.9613, -0.2755, 0.009889, 0.9955, -0.09476, -0.005565, 0.9955, -0.09476, -0.005565, -0.9613, -0.2754, 0.009889, -0.0004778, -1.0, -0.0005248, -0.00628, 0.000592, -1.0, -0.00628, 0.000592, -1.0, -0.00628, 0.000592, -1.0, -0.00628, 0.000592, -1.0, 0.006292, -0.0005929, 1.0, 0.006292, -0.0005929, 1.0, 0.006292, -0.0005929, 1.0, 0.1241, 0.9923, -0.0001962, 0.1241, 0.9923, -0.0001962, 0.1241, 0.9923, -0.0001962, 0.1241, 0.9923, -0.0001962, -0.9861, -0.1661, 0.006095, -0.9861, -0.1661, 0.006095, -0.9861, -0.1661, 0.006095, -0.9965, -0.08357, 0.005391, -0.986, -0.1666, 0.005183, -0.9965, -0.08357, 0.005389, 0.7831, 0.6218, -0.004549, 0.7831, 0.6218, -0.004549, 0.7831, 0.6218, -0.004549, 0.4024, 0.8842, 0.237, 0.9615, -0.2635, -0.07733, 0.9615, -0.2635, -0.07744, -0.006273, 0.0006079, -1.0, -0.006272, 0.0005991, -1.0, -0.006274, 0.0006194, -1.0, -0.006274, 0.0006194, -1.0, -0.2948, 0.9556, 0.002417, -0.2948, 0.9556, 0.002417, -0.2847, 0.9586, 0.002356, -0.2847, 0.9586, 0.002355, -0.2847, 0.9586, 0.002354, -0.2847, 0.9586, 0.002354, -0.124, 0.9923, 0.001365, -0.124, 0.9923, 0.001365, 0.006282, -0.0005765, 1.0, 0.006282, -0.0005765, 1.0, 0.006282, -0.0005765, 1.0, 0.006282, -0.0005765, 1.0, 0.286, -0.9582, -0.002365, 0.124, -0.9923, -0.001366, 0.124, -0.9923, -0.001366, 0.286, -0.9582, -0.002357, -0.9871, 0.1602, 0.006333, -0.9871, 0.1602, 0.006333, -0.9871, 0.1602, 0.006333, -0.9872, 0.1595, 0.007427, -0.9968, 0.08003, 0.007115, -0.9968, 0.07982, 0.007113, -1.0, 2.114e-05, 0.006755, -0.9968, 0.07982, 0.007113, -0.9968, 0.08003, 0.007115, -1.0, 2.114e-05, 0.006755, 0.006247, -0.0005914, 1.0, 0.006259, -0.0005904, 1.0, 0.006269, -0.000587, 1.0, 0.006264, -0.0005918, 1.0, 0.006269, -0.000587, 1.0, 0.006259, -0.0005904, 1.0, 0.00627, -0.0005857, 1.0, 0.00627, -0.0005857, 1.0, 0.006325, -0.0005812, 1.0, 0.006325, -0.0005812, 1.0, 0.006325, -0.0005812, 1.0, -0.006321, 0.0005825, -1.0, -0.006321, 0.0005825, -1.0, -0.006321, 0.0005825, -1.0, -0.006321, 0.0005825, -1.0, -0.4545, 0.3992, -0.7963, -0.4545, 0.3992, -0.7963, -0.4545, 0.3992, -0.7963, -0.275, -0.9615, 0.001162, -0.1241, -0.9923, 0.000196, -0.1241, -0.9923, 0.000196, -0.275, -0.9615, 0.001161, -0.2894, -0.9572, 0.001257, -0.275, -0.9615, 0.001161, -0.275, -0.9615, 0.001161, -0.2894, -0.9572, 0.001257, 0.006272, -0.0006028, 1.0, 0.006272, -0.0006028, 1.0, 0.006272, -0.0006028, 1.0, 0.006272, -0.0006028, 1.0, -0.4528, 0.0005825, -0.8916, -0.4528, 0.0005825, -0.8916, -0.4528, 0.0005825, -0.8916, 0.1241, 0.9923, -0.0001976, 0.1241, 0.9923, -0.0001976, -0.9618, 0.2736, 0.006202, -0.9618, 0.2736, 0.006253, 0.9867, 0.1625, -0.005548, 0.9867, 0.1622, -0.005104, 0.9866, 0.1629, -0.006139, 0.9867, 0.1625, -0.005548, 0.9868, 0.1619, -0.004512, 0.9867, 0.1622, -0.005104, -0.4167, -0.909, 0.002088, -0.9618, 0.2736, 0.006168, -0.9618, 0.2736, 0.00621, -0.7889, -0.5921, 0.1646, -0.7889, -0.5921, 0.1646, -0.7889, -0.5921, 0.1646, -1.858e-05, -0.9655, 0.2603, -0.147, -0.9548, 0.2584, -0.147, -0.9548, 0.2584, 6.207e-05, -0.9655, 0.2603, -0.00629, 0.0005914, -1.0, -0.006283, 0.0005914, -1.0, -0.006283, 0.0005914, -1.0, -0.00629, 0.0005914, -1.0, -0.001673, -1.0, -0.0005757, -0.2894, -0.9572, 0.001257, -0.2894, -0.9572, 0.001257, -0.001671, -1.0, -0.0005757, 0.2712, -0.9297, 0.249, -1.858e-05, -0.9655, 0.2603, 6.207e-05, -0.9655, 0.2603, 0.2712, -0.9298, 0.249, 0.391, -0.8893, 0.2373, 0.2712, -0.9297, 0.249, 0.2712, -0.9298, 0.249, 0.7869, -0.6171, -0.005301, 0.7869, -0.6171, -0.005301, 0.7869, -0.6171, -0.005301, -0.124, 0.9923, 0.001361, -0.124, 0.9923, 0.001361, -0.124, 0.9923, 0.001361, -0.124, 0.9923, 0.001361, 0.1939, 0.981, -0.0006407, 0.1939, 0.981, -0.0006407, 0.1939, 0.981, -0.0006407, 0.1939, 0.981, -0.0006407, -1.0, 1.95e-05, 0.006287, -1.0, 1.95e-05, 0.006287, -1.0, 1.95e-05, 0.006287, -1.0, 1.95e-05, 0.006287, -0.00629, 0.0006156, -1.0, -0.00629, 0.0006156, -1.0, -0.00629, 0.0006156, -1.0, -0.00629, 0.0006156, -1.0, -0.00629, 0.0006156, -1.0, -1.0, 1.612e-05, 0.006287, -1.0, 1.612e-05, 0.006287, -1.0, 1.612e-05, 0.006287, -1.0, 1.612e-05, 0.006287, 0.2003, -0.9797, -0.001836, 0.2003, -0.9797, -0.001836, 0.2003, -0.9797, -0.001836, 0.2003, -0.9797, -0.001836, -1.074e-05, -1.0, -0.0005797, -1.074e-05, -1.0, -0.0005797, -1.074e-05, -1.0, -0.0005797, -1.074e-05, -1.0, -0.0005797, 0.006285, -0.0005877, 1.0, 0.006285, -0.0005877, 1.0, 0.006285, -0.0005877, 1.0, 0.006285, -0.0005877, 1.0, 0.9967, 0.0808, -0.006257, 0.9967, 0.0808, -0.006257, 0.9967, 0.0808, -0.006257, 0.9967, 0.0808, -0.006257, 0.006285, -0.0005876, 1.0, 0.006285, -0.0005876, 1.0, 0.006285, -0.0005876, 1.0, 0.006285, -0.0005876, 1.0, 3.992e-05, 1.0, 0.0005811, 3.992e-05, 1.0, 0.0005811, 3.992e-05, 1.0, 0.0005811, 3.992e-05, 1.0, 0.0005811, 0.9967, -0.08083, -0.006309, 0.9967, -0.08083, -0.006309, 0.9967, -0.08083, -0.006309, 0.9967, -0.08083, -0.006309, 0.006284, -0.0005881, 1.0, 0.006284, -0.0005881, 1.0, 0.006284, -0.0005881, 1.0, 0.006284, -0.0005881, 1.0, 1.0, -2.639e-05, -0.006323, 1.0, -2.639e-05, -0.006323, 1.0, -2.639e-05, -0.006323, 1.0, -2.639e-05, -0.006323, 0.08084, 0.9967, 7.554e-05, 0.08084, 0.9967, 7.554e-05, 0.08084, 0.9967, 7.554e-05, 0.08084, 0.9967, 7.554e-05, 0.006284, -0.0005869, 1.0, 0.006284, -0.0005869, 1.0, 0.006284, -0.0005869, 1.0, 0.006284, -0.0005869, 1.0, -0.08079, 0.9967, 0.001093, -0.08079, 0.9967, 0.001093, -0.08079, 0.9967, 0.001093, -0.08079, 0.9967, 0.001093, -1.0, 1.958e-05, 0.006283, -1.0, 1.958e-05, 0.006283, -1.0, 1.958e-05, 0.006283, -1.0, 1.958e-05, 0.006283, 0.5551, 0.831, -0.03632, 0.5551, 0.831, -0.03632, 0.5551, 0.831, -0.03632, 0.5551, 0.831, -0.03632, 0.1948, 0.9803, -0.03396, 0.1948, 0.9803, -0.03396, 0.1948, 0.9803, -0.03396, 0.1948, 0.9803, -0.03396, 0.1952, -0.9803, 0.03151, 0.1952, -0.9803, 0.03151, 0.1952, -0.9803, 0.03151, 0.1952, -0.9803, 0.03151, -0.5554, 0.831, -0.02934, -0.5554, 0.831, -0.02934, -0.5554, 0.831, -0.02934, -0.5554, 0.831, -0.02934, -0.8312, 0.5553, -0.02776, -0.8312, 0.5553, -0.02776, -0.8312, 0.5553, -0.02776, -0.8312, 0.5553, -0.02776, 0.9804, -0.195, 0.02704, 0.9804, -0.195, 0.02704, 0.9804, -0.195, 0.02704, 0.9804, -0.195, 0.02704, 0.9804, 0.195, 0.02727, 0.9804, 0.195, 0.02727, 0.9804, 0.195, 0.02727, 0.9804, 0.195, 0.02727, -0.8312, -0.5552, -0.02842, -0.8312, -0.5552, -0.02842, -0.8312, -0.5552, -0.02842, -0.8312, -0.5552, -0.02842, -0.5555, -0.831, -0.03031, -0.5555, -0.831, -0.03031, -0.5555, -0.831, -0.03031, -0.5555, -0.831, -0.03031, 0.1952, 0.9802, 0.03267, 0.1952, 0.9802, 0.03267, 0.1952, 0.9802, 0.03267, 0.1952, 0.9802, 0.03267, -0.1948, 0.9802, 0.03511, -0.1948, 0.9802, 0.03511, -0.1948, 0.9802, 0.03511, -0.1948, 0.9802, 0.03511, 0.555, -0.831, -0.03729, 0.555, -0.831, -0.03729, 0.555, -0.831, -0.03729, 0.555, -0.831, -0.03729, 0.8308, -0.5553, -0.03886, 0.8308, -0.5553, -0.03886, 0.8308, -0.5553, -0.03886, 0.8308, -0.5553, -0.03886, 0.98, -0.195, -0.03959, 0.98, -0.195, -0.03959, 0.98, -0.195, -0.03959, 0.98, -0.195, -0.03959, 0.98, 0.195, -0.03936, 0.98, 0.195, -0.03936, 0.98, 0.195, -0.03936, 0.98, 0.195, -0.03936, 0.8308, 0.5553, -0.03821, 0.8308, 0.5553, -0.03821, 0.8308, 0.5553, -0.03821, 0.8308, 0.5553, -0.03821, -0.0652, 0.9493, -0.3074, -0.0652, 0.9493, -0.3074, -0.0652, 0.9493, -0.3074, -0.0652, 0.9493, -0.3074, -1.0, 5.744e-05, 0.006279, -1.0, 0.0001287, 0.00625, -1.0, 5.744e-05, 0.006279, -0.06132, 0.949, 0.3094, -0.06132, 0.949, 0.3094, -0.06132, 0.949, 0.3094, -0.06132, 0.949, 0.3094, -0.0582, 0.5861, 0.8081, -0.0582, 0.5861, 0.8081, -0.0582, 0.5861, 0.8081, -0.0582, 0.5861, 0.8081, -1.0, 4.726e-05, 0.006284, -1.0, 4.726e-05, 0.006284, -1.0, 5.744e-05, 0.006279, -1.0, 5.744e-05, 0.006279, -1.0, -3.173e-06, 0.006304, -1.0, -3.173e-06, 0.006304, -1.0, -3.173e-06, 0.006304, -1.0, -3.173e-06, 0.006304, 1.0, -4.605e-05, -0.006284, 1.0, -4.605e-05, -0.006284, 1.0, -5.638e-05, -0.00628, 1.0, -5.638e-05, -0.00628, 0.05823, 0.5871, -0.8074, 0.05823, 0.5871, -0.8074, 0.05823, 0.5871, -0.8074, 0.05823, 0.5871, -0.8074, -0.05699, -0.0005862, 0.9984, -0.05699, -0.0005862, 0.9984, -0.05699, -0.0005862, 0.9984, -0.05699, -0.0005862, 0.9984, 1.0, 3.933e-06, -0.006278, 1.0, 3.933e-06, -0.006278, 1.0, -1.857e-05, -0.006273, 1.0, -1.857e-05, -0.006273, -1.0, 5.208e-05, 0.006306, -1.0, 5.208e-05, 0.006306, -1.0, 5.208e-05, 0.006306, -1.0, 5.208e-05, 0.006306, -1.0, -9.952e-05, 0.006325, -1.0, -9.952e-05, 0.006325, -1.0, -9.952e-05, 0.006325, 0.06835, -0.5871, 0.8067, 0.06835, -0.5871, 0.8067, 0.06835, -0.5871, 0.8067, 0.06835, -0.5871, 0.8067, -0.06954, 0.0006393, -0.9976, -0.06954, 0.0006393, -0.9976, -0.06954, 0.0006393, -0.9976, -0.06954, 0.0006393, -0.9976, -0.06836, -0.5861, -0.8073, -0.06836, -0.5861, -0.8073, -0.06836, -0.5861, -0.8073, -0.06836, -0.5861, -0.8073, 1.0, -1.857e-05, -0.006273, 1.0, -1.857e-05, -0.006273, 1.0, -5.608e-05, -0.006264, 1.0, -5.608e-05, -0.006264, 1.0, -6.177e-05, -0.006271, 1.0, -6.177e-05, -0.006271, 1.0, -6.177e-05, -0.006271, -0.06136, -0.9493, 0.3083, -0.06136, -0.9493, 0.3083, -0.06136, -0.9493, 0.3083, -0.06136, -0.9493, 0.3083, -0.06524, -0.949, -0.3086, -0.06524, -0.949, -0.3086, -0.06524, -0.949, -0.3086, -0.06524, -0.949, -0.3086, 1.0, -5.638e-05, -0.00628, 1.0, -0.0001287, -0.006251, 1.0, -5.638e-05, -0.00628, -0.2003, -0.9797, 0.0006837, -0.2003, -0.9797, 0.0006837, -0.2003, -0.9797, 0.0006837, -0.2003, -0.9797, 0.0006837, 1.0, -1.637e-05, -0.006284, 1.0, -1.637e-05, -0.006284, 1.0, -1.637e-05, -0.006284, 1.0, -1.637e-05, -0.006284, 0.006276, -0.000603, 1.0, 0.006276, -0.000603, 1.0, 0.006276, -0.000603, 1.0, 0.006276, -0.000603, 1.0, 0.006276, -0.000603, 1.0, -0.1939, 0.981, 0.001794, -0.1939, 0.981, 0.001794, -0.1939, 0.981, 0.001794, -0.1939, 0.981, 0.001794, 1.0, -1.995e-05, -0.006284, 1.0, -1.995e-05, -0.006284, 1.0, -1.995e-05, -0.006284, 1.0, -1.995e-05, -0.006284, 1.0, -1.958e-05, -0.006283, 1.0, -1.958e-05, -0.006283, 1.0, -1.958e-05, -0.006283, 1.0, -1.958e-05, -0.006283, -0.08084, -0.9967, -7.5e-05, -0.08084, -0.9967, -7.5e-05, -0.08084, -0.9967, -7.5e-05, -0.08084, -0.9967, -7.5e-05, -1.0, 2.661e-05, 0.006327, -1.0, 2.661e-05, 0.006327, -1.0, 2.661e-05, 0.006327, -1.0, 2.661e-05, 0.006327, 0.006285, -0.0005867, 1.0, 0.006285, -0.0005867, 1.0, 0.006285, -0.0005867, 1.0, 0.006285, -0.0005867, 1.0, 0.08079, -0.9967, -0.001093, 0.08079, -0.9967, -0.001093, 0.08079, -0.9967, -0.001093, 0.08079, -0.9967, -0.001093, 0.006284, -0.0005864, 1.0, 0.006284, -0.0005864, 1.0, 0.006284, -0.0005864, 1.0, 0.006284, -0.0005864, 1.0, -0.2126, -0.8945, -0.3932, -0.002236, -0.9353, -0.3539, 0.006522, -0.7968, -0.6042, 2.27e-05, 1.0, 0.000582, 2.27e-05, 1.0, 0.000582, 2.27e-05, 1.0, 0.000582, 2.27e-05, 1.0, 0.000582, 2.27e-05, 1.0, 0.000582, 2.27e-05, 1.0, 0.000582, 0.2041, 0.9334, 0.2952, 0.002236, 0.9353, 0.3539, -0.01157, 0.9993, 0.03488, 0.006283, -0.0005882, 1.0, 0.006282, -0.0005945, 1.0, 0.00628, -0.0005873, 1.0, 0.00628, -0.0005873, 1.0, 0.006284, -0.0005794, 1.0, 0.006284, -0.0005989, 1.0, 0.006282, -0.0005945, 1.0, 0.006283, -0.0005882, 1.0, 0.006278, -0.0005895, 1.0, 0.006282, -0.0005945, 1.0, 0.006284, -0.0005989, 1.0, 0.006278, -0.0005895, 1.0, 0.9855, 0.1695, -0.006085, 0.9855, 0.1695, -0.006085, 0.9855, 0.1695, -0.006085, 0.9855, 0.1695, -0.006085, -0.0008058, 1.0, 0.0006004, -0.0008058, 1.0, 0.0006004, -0.0008058, 1.0, 0.0006004, -0.0008058, 1.0, 0.0006004, 0.006286, -0.0005679, 1.0, 0.006286, -0.0005679, 1.0, 0.006286, -0.0005679, 1.0, 0.006286, -0.0005679, 1.0, 0.9932, -0.1163, -0.006315, 0.9932, -0.1163, -0.006315, 0.9932, -0.1163, -0.006315, 0.9932, -0.1163, -0.006315, -0.99, 0.116, 0.08039, -0.99, 0.116, 0.08039, -0.99, 0.116, 0.08039, -0.99, 0.116, 0.08039, 0.5781, -0.8101, -0.09753, 0.5656, -0.7945, -0.2209, 0.5982, -0.7932, -0.114, -0.0458, 0.04981, -0.9977, 0.5982, -0.7932, -0.114, 0.5656, -0.7945, -0.2209, -0.1506, 0.07461, -0.9858, 0.8515, -0.4109, -0.3257, -0.1524, 0.07092, -0.9858, -0.9883, -6.67e-05, 0.1526, -0.9553, -0.0001481, 0.2956, -1.0, 2.111e-05, 0.006272, 0.9553, 0.0001507, -0.2956, 0.9553, 0.0001507, -0.2956, 0.9553, 0.0001507, -0.2956, -0.1526, 0.0006043, -0.9883, 0.9553, 0.000134, -0.2956, -1.0, -6.785e-06, 0.006234, -0.1523, -0.06979, -0.9859, 0.8515, 0.4112, -0.3252, -0.1524, -0.06973, -0.9859, 0.5982, 0.7933, -0.113, 0.6218, 0.7803, -0.06656, 0.6075, 0.7906, -0.07661, 0.6235, 0.7818, -0.003457, 0.6235, 0.7818, -0.003457, 0.6235, 0.7818, -0.003457, 0.6075, 0.7906, -0.07661, 0.6218, 0.7803, -0.06656, 0.4103, 0.9115, 0.02993, 0.2225, 0.9749, -0.0008258, 0.2225, 0.9749, -0.0008258, -0.0008433, 0.992, -0.126, -0.0008291, 0.992, -0.126, -0.2225, 0.9749, 0.001971, -0.2225, 0.9749, 0.001971, -0.4097, 0.9115, 0.03739, -0.6235, 0.7818, 0.004375, -0.6235, 0.7818, 0.004375, -0.6235, 0.7818, 0.004375, -0.6235, 0.7818, 0.004375, -0.6235, 0.7818, 0.004375, -0.9009, 0.4339, 0.005917, -0.9009, 0.4339, 0.005917, -0.9009, 0.4339, 0.005917, -0.9009, 0.4339, 0.005917, -1.0, 2.315e-05, 0.006285, -1.0, 2.315e-05, 0.006285, -0.1402, -0.000578, 0.9901, 0.8481, -0.0003539, 0.5298, -0.1402, -0.0005778, 0.9901, -0.901, -0.4338, 0.005409, -0.901, -0.4338, 0.005409, -0.901, -0.4338, 0.005409, -0.901, -0.4338, 0.005409, -0.6235, -0.7818, 0.003457, -0.6235, -0.7818, 0.003457, -0.6157, -0.7706, -0.1643, -0.6157, -0.7706, -0.1643, -0.6235, -0.7818, 0.003457, 0.2225, 0.9749, -0.0008257, 0.2225, 0.9749, -0.0008257, 0.006538, -0.7968, -0.6042, -0.002175, 0.9468, -0.3217, -0.002208, 0.9468, -0.3218, -0.2126, -0.8945, -0.3932, 0.006522, -0.7968, -0.6042, -0.2126, -0.8945, -0.3932, 0.2042, 0.9334, 0.2952, -0.002161, 0.9468, -0.3217, 0.2042, 0.9334, 0.2952, -0.002124, 0.9468, -0.3217, -0.01159, 0.9993, 0.0349, -0.2225, 0.9749, 0.001971, -0.00217, 0.9468, -0.3217, -0.01156, 0.9993, 0.03489, -0.2225, 0.9749, 0.001971, -0.6234, 0.7819, 0.004378, -0.6234, 0.7819, 0.004378, -0.6234, 0.7819, 0.004378, 0.5657, -0.7945, -0.2208, -0.04559, 0.04996, -0.9977, 0.5662, -0.713, -0.4135, 0.5662, -0.713, -0.4135, 0.5662, -0.713, -0.4135, -0.9009, 0.4339, 0.005919, -0.9009, 0.4339, 0.005919, -0.1524, 0.07092, -0.9858, -0.152, 0.07177, -0.9858, -1.0, 3.487e-05, 0.006284, -1.0, 3.487e-05, 0.006284, -0.9883, -6.67e-05, 0.1526, -1.0, 2.111e-05, 0.006272, -0.1526, 0.0006258, -0.9883, -0.901, -0.4339, 0.005407, -0.901, -0.4339, 0.005407, -0.1523, -0.06985, -0.9859, -0.1524, -0.06977, -0.9859, -0.573, -0.7152, -0.4002, -0.573, -0.7152, -0.4002, -0.573, -0.7152, -0.4002, -0.982, -0.1687, -0.08521, -0.982, -0.1687, -0.08521, -0.982, -0.1687, -0.08521, -0.982, -0.1687, -0.08521, -0.1693, -0.9813, -0.09137, -0.1693, -0.9813, -0.09137, -0.1693, -0.9813, -0.09137, -0.1693, -0.9813, -0.09137, -0.6157, -0.7706, -0.1643, -0.5905, -0.7376, -0.3274, -0.6157, -0.7706, -0.1643, 0.8206, 0.3936, 0.4144, 0.8206, 0.3936, 0.4144, 0.8206, 0.3936, 0.4144, -0.9589, 0.000184, -0.2836, -0.9589, 0.000184, -0.2836, -0.9589, 0.000184, -0.2836, 1.0, -1.952e-05, -0.006277, 1.0, -1.952e-05, -0.006277, 1.0, -1.952e-05, -0.006277, 1.0, -1.952e-05, -0.006277, 1.0, -1.952e-05, -0.006277, 1.0, -1.952e-05, -0.006277, 0.006275, -0.0005819, 1.0, 0.006277, -0.0005859, 1.0, 0.006278, -0.0005901, 1.0, 0.006278, -0.0005901, 1.0, 0.006278, -0.0005901, 1.0, 0.006278, -0.0005901, 1.0, 0.006277, -0.0005859, 1.0, 0.006275, -0.0005819, 1.0, 0.006274, -0.000576, 1.0, -0.006288, 0.0005853, -1.0, -0.006288, 0.0005853, -1.0, -0.006288, 0.0005853, -1.0, -0.006288, 0.0005853, -1.0, -0.1695, -0.9855, 0.0004856, -0.1695, -0.9855, 0.0004856, -0.1695, -0.9855, 0.0004856, -0.1695, -0.9855, 0.0004856, 1.0, -1.846e-05, -0.00629, 1.0, -1.846e-05, -0.00629, 1.0, -1.846e-05, -0.00629, 1.0, -1.846e-05, -0.00629, 0.1695, -0.9855, -0.001646, 0.1695, -0.9855, -0.001646, 0.1695, -0.9855, -0.001646, 0.1695, -0.9855, -0.001646, 0.006271, -0.0005906, 1.0, 0.006271, -0.0005906, 1.0, 0.006271, -0.0005906, 1.0, 0.006271, -0.0005906, 1.0, 0.006295, -0.0006352, 1.0, 0.006295, -0.0006352, 1.0, 0.006295, -0.0006352, 1.0, 0.006295, -0.0006352, 1.0, 0.1693, -0.9814, 0.09022, 0.1693, -0.9814, 0.09022, 0.1693, -0.9814, 0.09022, 0.1693, -0.9814, 0.09022, -0.7744, 0.4636, -0.4305, -0.7744, 0.4636, -0.4305, -0.7744, 0.4636, -0.4305, 0.9589, -0.0001832, 0.2836, 0.9589, -0.0001832, 0.2836, 0.9589, -0.0001832, 0.2836, -0.1401, -0.0006193, 0.9901, 0.9589, -0.0002031, 0.2836, 0.8481, -0.00035, 0.5299, 0.9589, -0.0001864, 0.2836, 0.9589, -0.0001864, 0.2836, 0.9589, -0.0001864, 0.2836, 0.8481, -0.0003476, 0.5298, 0.9589, -0.0001685, 0.2836, -0.1401, -0.0005167, 0.9901, 0.982, -0.1688, 0.08502, 0.982, -0.1688, 0.08502, 0.982, -0.1688, 0.08502, 0.982, -0.1688, 0.08502, -0.573, 0.7157, -0.3994, -0.573, 0.7157, -0.3994, -0.573, 0.7157, -0.3994, -0.2006, -0.9329, 0.299, 0.002199, -0.9357, 0.3528, -0.4097, 0.9115, 0.0374, 2.266e-05, 1.0, 0.000582, 2.266e-05, 1.0, 0.000582, 2.266e-05, 1.0, 0.000582, 2.266e-05, 1.0, 0.000582, 2.266e-05, 1.0, 0.000582, 2.266e-05, 1.0, 0.000582, 0.2041, -0.9337, 0.2941, 0.4104, 0.9114, 0.02994, 0.002199, -0.9357, 0.3528, -0.0008387, 0.992, -0.126, 0.2041, -0.9337, 0.2941, 0.4103, 0.9115, 0.02995, -0.2006, -0.9329, 0.299, -0.000838, 0.992, -0.126, 0.2041, -0.9337, 0.2941, -0.4097, 0.9115, 0.03739, -0.2005, -0.9329, 0.299, -0.0008291, 0.992, -0.126, 0.006284, -0.0005836, 1.0, 0.006283, -0.0005928, 1.0, 0.006277, -0.0005995, 1.0, 0.00628, -0.0005926, 1.0, 0.00628, -0.0005926, 1.0, 0.006284, -0.0005836, 1.0, 0.006287, -0.0005773, 1.0, 0.006283, -0.0005928, 1.0, -0.006271, 0.0005897, -1.0, -0.006271, 0.0005897, -1.0, -0.006271, 0.0005897, -1.0, -0.006271, 0.0005897, -1.0, -0.9855, 0.1695, 0.006297, -0.9855, 0.1695, 0.006297, -0.9855, 0.1695, 0.006297, -0.9855, 0.1695, 0.006297, 0.006281, -0.0005913, 1.0, 0.006281, -0.0005913, 1.0, 0.006281, -0.0005913, 1.0, 0.006281, -0.0005913, 1.0, 0.0008585, 1.0, 0.0005769, 0.0008585, 1.0, 0.0005769, 0.0008585, 1.0, 0.0005769, 0.0008585, 1.0, 0.0005769, -0.9932, -0.1163, 0.006179, -0.9932, -0.1163, 0.006179, -0.9932, -0.1163, 0.006179, -0.9932, -0.1163, 0.006179, 0.99, 0.1161, -0.08027, 0.99, 0.1161, -0.08027, 0.99, 0.1161, -0.08027, 0.99, 0.1161, -0.08027, 0.5781, 0.8102, -0.09659, 0.5982, 0.7933, -0.113, 0.6075, 0.7906, -0.07661, 0.006258, -0.0006214, 1.0, 0.006262, -0.0006194, 1.0, 0.006279, -0.0005857, 1.0, 0.006277, -0.0006058, 1.0, 0.006262, -0.0006194, 1.0, 0.006258, -0.0006214, 1.0, -0.006286, 0.0005744, -1.0, -0.006286, 0.0005744, -1.0, -0.006286, 0.0005744, -1.0, 0.006253, -0.0006311, 1.0, 0.006253, -0.0006311, 1.0, 0.006253, -0.0006311, 1.0, 0.006287, -0.0005737, 1.0, 0.006283, -0.0005882, 1.0, 0.006284, -0.0005794, 1.0, -0.006272, 0.0005764, -1.0, -0.006277, 0.0005841, -1.0, -0.006289, 0.0006052, -1.0, -0.006272, 0.0005764, -1.0, -0.006289, 0.0006052, -1.0, -0.006277, 0.0005841, -1.0, -0.006297, 0.00062, -1.0, -0.006296, 0.0006199, -1.0, -0.006296, 0.0006199, -1.0, -0.006296, 0.0006199, -1.0, 0.006273, -0.0005714, 1.0, 0.006273, -0.0005714, 1.0, 0.006273, -0.0005714, 1.0, 0.006279, -0.0005857, 1.0, 0.006281, -0.0005817, 1.0, 0.006279, -0.0005894, 1.0, 0.006279, -0.0005894, 1.0, 0.006262, -0.0006194, 1.0, 0.006281, -0.0005817, 1.0, 0.006279, -0.0005857, 1.0, 0.006283, -0.0005928, 1.0, 0.006277, -0.0006058, 1.0, 0.006277, -0.0005995, 1.0, 0.006277, -0.0006058, 1.0, 0.006258, -0.0006214, 1.0, 0.006266, -0.0005953, 1.0, 0.006277, -0.0005995, 1.0, -0.006264, 0.0005789, -1.0, -0.006264, 0.0005789, -1.0, -0.006264, 0.0005789, -1.0, 0.5662, 0.7135, -0.4127, 0.5662, 0.7135, -0.4127, 0.5662, 0.7135, -0.4127, -0.006261, 0.0005894, -1.0, -0.006261, 0.0005894, -1.0, -0.006261, 0.0005894, -1.0, -0.006261, 0.0005894, -1.0, -0.006261, 0.0005894, -1.0, -0.9807, -0.1957, 0.006049, -0.9807, -0.1957, 0.006049, -0.9807, -0.1957, 0.006049, -0.9807, -0.1957, 0.006049, -0.9807, -0.1957, 0.006049, -0.9806, 0.1957, 0.006279, -0.9806, 0.1957, 0.006279, -0.9806, 0.1957, 0.006279, -0.9806, 0.1957, 0.006279, -0.9806, 0.1957, 0.006279, -3.489e-05, -1.0, -0.0005872, -3.489e-05, -1.0, -0.0005872, -3.489e-05, -1.0, -0.0005872, -3.489e-05, -1.0, -0.0005872, 3.489e-05, 1.0, 0.0005872, 3.489e-05, 1.0, 0.0005872, 3.489e-05, 1.0, 0.0005872, 3.489e-05, 1.0, 0.0005872, -0.9806, -0.1957, 0.006046, -0.9806, -0.1957, 0.006046, -0.9806, -0.1957, 0.006046, -0.9806, -0.1957, 0.006046, 3.088e-05, 1.0, 0.0005873, 3.088e-05, 1.0, 0.0005873, 3.088e-05, 1.0, 0.0005873, 3.088e-05, 1.0, 0.0005873, 0.006256, -0.0006001, 1.0, 0.006256, -0.0006001, 1.0, 0.006256, -0.0006001, 1.0, 0.006256, -0.0006001, 1.0, 0.006256, -0.0006001, 1.0, -0.9806, 0.1957, 0.006279, -0.9806, 0.1957, 0.006279, -0.9806, 0.1957, 0.006279, -0.9806, 0.1957, 0.006279, -2.674e-05, -1.0, -0.0005875, -2.674e-05, -1.0, -0.0005875, -2.674e-05, -1.0, -0.0005875, -2.674e-05, -1.0, -0.0005875])] * 3)])
me_ers_002 = bpy.data.meshes.new('ERS.002')
me_ers_002.from_pydata([(-0.0006325, 0.09443, -0.2243), (0.03998, 0.08516, -0.2246), (0.09062, 0.02166, -0.225), (0.09062, -0.02, -0.225), (0.07255, 0.05919, -0.2248), (0.07254, -0.05753, -0.2249), (-0.0006369, -0.09277, -0.2244), (0.03997, -0.0835, -0.2247), (-0.07381, -0.05753, -0.224), (-0.04125, -0.0835, -0.2242), (-0.04124, 0.08516, -0.2241), (-0.07381, 0.05919, -0.2239), (-0.09189, 0.02166, -0.2238), (-0.09189, -0.02, -0.2238)], [], [(0, 10, 11, 12, 13, 8, 9, 6, 7, 5, 3, 2, 4, 1)])
me_ers_002.polygons.foreach_set('use_smooth', [True] * 1)
_uv = me_ers_002.uv_layers.new(name='UVMap')
_uv.uv.foreach_set('vector', [28.53, 59.24, 31.87, 45.99, -40.64, 35.5, 53.08, 29.86, 66.75, 30.17, 78.92, 36.39, 87.19, 47.26, 89.93, 60.65, 86.58, 73.9, -77.82, 84.39, -65.37, 90.04, 51.71, 89.72, 39.53, 83.51, 31.26, 72.63])
me_ers_002.use_remesh_fix_poles = True
me_ers_002.use_remesh_preserve_attributes = False
me_ers_002.use_mirror_vertex_groups = False
me_ers_002.update()
me_ers_002.normals_split_custom_set([tuple(v) for v in zip(*[iter([0.006286, -0.0005868, 1.0, 0.006286, -0.0005868, 1.0, 0.006286, -0.0005868, 1.0, 0.006286, -0.0005868, 1.0, 0.006286, -0.0005868, 1.0, 0.006286, -0.0005868, 1.0, 0.006286, -0.0005868, 1.0, 0.006286, -0.0005868, 1.0, 0.006286, -0.0005868, 1.0, 0.006286, -0.0005868, 1.0, 0.006286, -0.0005868, 1.0, 0.006286, -0.0005868, 1.0, 0.006286, -0.0005868, 1.0, 0.006286, -0.0005868, 1.0])] * 3)])

# ---- objects
ob_light = bpy.data.objects.new('Light', light_spot)
ob_target = bpy.data.objects.new('Target', None)
ob_body = bpy.data.objects.new('Body', me_ers)
ob_emitter = bpy.data.objects.new('Emitter', me_ers_002)

# ---- transforms, parenting, visibility, modifiers, constraints
ob_light.location = (0.0, 0.0, 0.0)
ob_light.lineart.crease_threshold = 0.0
_c = ob_light.constraints.new('COPY_LOCATION'); _c.name = 'Copy Location'
_c.owner_space = 'LOCAL'
_c.target_space = 'LOCAL'
_c.target = ob_body
_c.use_offset = True
_c = ob_light.constraints.new('TRACK_TO'); _c.name = 'Track To'
_c.active = False
_c.target = ob_target
ob_target.location = (0.0, 0.0, -1.0)
ob_target.lineart.crease_threshold = 0.0
ob_body.location = (0.0, 0.0, 0.0)
ob_body.lineart.crease_threshold = 0.0
_c = ob_body.constraints.new('TRACK_TO'); _c.name = 'Track To'
_c.target = ob_target
ob_emitter.location = (0.0, 0.0, 0.0)
ob_emitter.scale = (0.776, 0.776, 0.776)
ob_emitter.hide_select = True
ob_emitter.visible_shadow = False
ob_emitter.lineart.crease_threshold = 0.0
_c = ob_emitter.constraints.new('COPY_LOCATION'); _c.name = 'Copy Location'
_c.target = ob_body
_c = ob_emitter.constraints.new('TRACK_TO'); _c.name = 'Track To'
_c.target = ob_target

# ---- collection membership
col_fixture.objects.link(ob_light)
col_fixture.objects.link(ob_target)
col_fixture.objects.link(ob_body)
col_fixture.objects.link(ob_emitter)

# ---- scene / render settings (as saved in the file)
scene.frame_start = 1; scene.frame_end = 250; scene.frame_set(73)
scene.render.engine = 'CYCLES'
scene.cycles.use_denoising = False
scene.cycles.samples = 128
scene.cycles.sampling_pattern = 'TABULATED_SOBOL'
scene.cycles.use_adaptive_sampling = False
scene.cycles.use_light_tree = False
scene.view_settings.view_transform = 'Filmic'
bpy.context.view_layer.update()

# ---- added for rendering (the .blend has no active camera): camera
cam_auto = bpy.data.cameras.new('AutoCamera')
cam_auto.lens = 50.0
cam_auto.sensor_width = 36.0
cam_auto.clip_end = 1000.0
ob_auto_camera = bpy.data.objects.new('AutoCamera', cam_auto)
scene.collection.objects.link(ob_auto_camera)
ob_auto_camera.location = (0.688975, -0.824554, 0.659747)
ob_auto_camera.rotation_euler = (1.09748, -7.21219e-08, 0.694738)
scene.camera = ob_auto_camera
bpy.context.view_layer.update()
